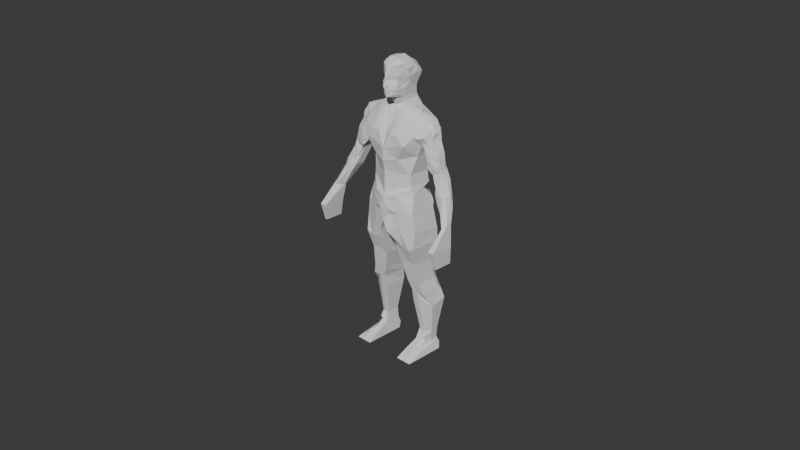 # Source: Fighter.blend  (saved by Blender 4.0.36; exported with 4.5.12 LTS)
import bpy
from mathutils import Matrix  # noqa: F401  (used for matrix-valued properties, if any)

bpy.ops.wm.read_factory_settings(use_empty=True)
scene = bpy.context.scene
scene.name = 'Scene'

# ---- collections
col_collection = bpy.data.collections.new('Collection'); scene.collection.children.link(col_collection)

# ---- world
world_world = bpy.data.worlds.new('World'); scene.world = world_world
world_world.use_nodes = True; world_world.node_tree.nodes.clear()
_N = world_world.node_tree.nodes; _L = world_world.node_tree.links
n0 = _N.new('ShaderNodeOutputWorld'); n0.name = 'World Output'; n0.location = (300, 300)
n1 = _N.new('ShaderNodeBackground'); n1.name = 'Background'; n1.location = (10, 300)
n1.inputs[0].default_value = (0.05088, 0.05088, 0.05088, 1.0)
_L.new(n1.outputs[0], n0.inputs[0])
n0.is_active_output = True
world_world.color = (0.05088, 0.05088, 0.05088)
world_world.use_sun_shadow = False
world_world.sun_shadow_jitter_overblur = 0.0

# ---- cameras
cam_camera = bpy.data.cameras.new('Camera')
cam_camera.clip_end = 100.0
cam_camera.ortho_scale = 7.314

# ---- lights
light_light = bpy.data.lights.new('Light', 'POINT')
light_light.transmission_factor = 0.0
light_light.use_soft_falloff = False
light_light.energy = 1000.0
light_light.shadow_soft_size = 0.1
light_light.shadow_maximum_resolution = 0.006
light_light.use_absolute_resolution = True

# ---- meshes
me_cube_001 = bpy.data.meshes.new('Cube.001')
me_cube_001.from_pydata([(1.392, -0.5058, -0.8624), (1.045, -0.397, 1.2), (1.424, 0.8, -1.0), (1.068, 0.6, 1.2), (0.0, 0.9, -0.5373), (0.0, 0.6, 1.0), (0.0, -1.0, -0.5373), (0.0, -0.9, 0.7), (1.02, -0.4085, 1.64), (1.041, 0.5757, 1.625), (0.0, 0.7, 1.64), (0.0, -0.9, 1.74), (1.279, 0.6768, 0.0), (1.253, -0.5581, 0.0), (0.0, -1.0, 0.0), (0.534, 0.6, 1.0), (0.206, -0.9614, -1.0), (0.5614, -0.6232, 1.0), (0.5204, 0.7, 1.64), (0.5491, -0.629, 1.64), (0.7116, -0.788, -0.1041), (1.376, -0.6, -1.61), (1.444, 0.8, -1.585), (0.3007, -0.6, -1.585), (0.3007, 0.8, -1.585), (1.335, -0.2, -3.414), (1.335, 0.9, -3.414), (0.6708, -0.2, -3.414), (0.6708, 0.9, -3.414), (0.4321, 0.65, -2.5), (0.4321, -0.35, -2.5), (1.26, -0.35, -2.432), (1.313, 0.65, -2.5), (1.632, 0.3527, -4.596), (1.632, 1.1, -4.427), (0.8315, 0.0, -4.427), (0.8315, 1.1, -4.427), (1.482, 0.4911, -5.983), (1.482, 0.8371, -5.897), (0.9818, 0.2629, -5.897), (0.9818, 0.8371, -5.897), (1.433, 0.5159, -6.52), (1.433, 0.8371, -6.403), (0.9301, 0.06288, -6.403), (0.9301, 0.8371, -6.403), (1.606, -1.043, -6.95), (1.606, 0.8433, -6.95), (0.8662, -1.043, -6.95), (0.8662, 0.8433, -6.95), (1.426, 1.0, 2.932), (0.0, 1.0, 2.932), (0.0, -1.0, 2.732), (0.5204, 1.0, 2.932), (0.5204, -0.92, 2.892), (0.0, 1.11, 2.991), (0.0, -0.76, 3.406), (0.5204, 1.09, 3.106), (0.3204, -0.9, 3.406), (1.376, 0.3625, 4.128), (1.426, 0.6777, 3.936), (0.0, 0.7311, 4.543), (0.5204, 0.7818, 4.295), (0.4849, -0.1199, 4.392), (0.0, 0.6694, 4.628), (-2.329e-18, -0.3592, 4.618), (0.3826, 0.6694, 4.628), (0.3826, -0.03299, 4.628), (0.0, 0.5733, 4.824), (-9.703e-18, -0.7816, 4.848), (0.3826, 0.5733, 4.824), (0.3826, -0.1615, 4.824), (0.0, 0.6759, 5.782), (0.0, -0.8379, 5.735), (0.5664, 0.6759, 5.782), (0.4814, -0.2933, 5.884), (0.0, 0.6694, 5.987), (0.0, -0.7674, 5.987), (0.5664, 0.4733, 5.916), (0.4606, -0.3019, 6.084), (0.0, 0.2764, 6.426), (0.0, -0.2929, 6.426), (0.3727, 0.1417, 6.354), (0.3727, -0.1797, 6.354), (1.426, 1.0, 3.106), (1.351, 0.06325, 4.091), (1.821, 0.4678, 3.569), (2.081, 0.2676, 3.254), (2.048, 0.3681, 2.76), (2.495, 0.1037, 2.124), (2.288, -0.137, 2.834), (1.429, -0.2179, 3.002), (1.489, 0.5753, 2.942), (1.974, -0.1516, 3.317), (1.984, 0.3966, 2.94), (2.21, -0.172, 1.441), (2.495, 0.225, 2.101), (2.05, -0.1749, 1.896), (2.495, -0.1223, 2.124), (2.889, -0.2896, 1.211), (1.998, 0.3239, 1.896), (3.35, -0.4516, -0.726), (3.264, -0.3779, 0.1306), (2.974, -0.4561, -0.01106), (2.974, -0.3526, -0.01106), (3.264, -0.6084, 0.2057), (0.0, -0.8092, 5.592), (3.084, -1.513, -0.7333), (0.4659, -0.1884, 5.613), (3.084, -0.4516, -0.7333), (3.35, -1.513, -0.726), (0.5271, 0.6472, 5.592), (0.0, 0.6472, 5.563), (0.0, -0.6475, 6.159), (0.4317, -0.4081, 6.201), (0.4695, 0.2941, 6.182), (0.0, 0.4729, 6.207), (3.338, -0.4631, -1.509), (3.214, -1.301, -1.512), (3.214, -0.4631, -1.512), (3.338, -1.301, -1.509), (0.4765, 0.5363, 5.346), (0.0, -0.9464, 5.346), (0.4, -0.2133, 5.352), (0.0, 0.5363, 5.346), (0.44, 0.4961, 5.169), (0.0, -0.851, 5.169), (0.3919, -0.5757, 5.169), (0.0, 0.4961, 5.169), (0.4112, 0.5348, 4.996), (0.0, -0.788, 4.996), (0.35, -0.4756, 4.981), (0.0, 0.5348, 4.996), (2.329e-18, -0.3822, 4.783), (0.0, 0.5987, 4.772), (0.09714, 0.6472, 5.563), (2.013, 0.3043, 3.619), (2.004, -0.0106, 3.633), (2.921, 0.04755, 1.169), (2.32, -0.3176, 1.112), (2.341, 0.1113, 1.037), (1.074, 0.648, 1.1), (1.061, -0.3904, 1.1), (0.0, -1.0, 0.5), (0.0, 0.6829, 0.7487), (0.56, -0.825, 0.7), (0.4722, 0.6829, 0.7517), (0.0, 1.1, 0.0), (0.6395, 1.1, 0.0), (0.1574, 0.8, -1.0), (0.8982, 0.9402, -6.676), (0.8982, -0.5402, -6.676), (1.52, -0.178, -6.706), (1.52, 0.9402, -6.676), (1.23, -0.2157, 2.486), (0.6397, -0.7866, 2.336), (0.0, -1.0, 2.186), (1.05, -0.8896, 3.022), (1.234, 0.85, 2.412), (0.6734, -0.9, 3.396), (0.0, 0.65, 1.32), (1.033, -0.4027, 1.42), (0.267, 0.6, 1.0), (1.083, 0.3146, 0.8895), (0.2602, 0.7, 1.64), (1.157, -0.3534, 0.75), (0.5553, -0.6261, 1.32), (0.5272, 0.65, 1.32), (0.0, -0.9, 1.37), (0.2197, -1.0, 0.1), (0.7946, -0.7346, 0.45), (0.2197, 1.1, 0.1), (0.9734, 0.209, 4.356), (1.496, -0.5111, 3.387), (0.3204, -0.3665, 4.174), (1.35, -0.6, 3.481), (0.6234, -0.4455, 4.106), (1.225, -0.4283, 3.821), (1.15, 0.1434, 4.213), (1.426, -0.3166, 3.803), (0.0, -0.291, 4.209), (0.2602, -0.281, 4.291), (1.212, -0.1359, 4.042), (0.0, -0.3947, 4.074), (0.8984, -0.06828, 4.331), (0.9484, 0.399, 4.24), (0.0, -0.2738, 4.436), (0.1018, -0.1538, 4.44), (0.1472, -0.3014, 4.605), (1.338, -0.55, 3.293), (1.232, 0.3172, 2.465), (1.686, -0.3561, 3.427), (2.342, 0.2863, 2.252), (1.665, -0.1164, 3.901), (1.855, 0.3265, 3.939), (1.837, 0.02633, 3.946), (1.72, 0.5119, 3.805), (1.401, 0.498, 3.982), (1.891, -0.1532, 3.693), (1.581, -0.2002, 2.587), (2.425, -0.1296, 2.32), (1.755, -0.2266, 3.153), (2.055, -0.2923, 2.456), (1.885, -0.2906, 2.126), (2.02, -0.2713, 2.175), (2.155, -0.252, 2.223), (1.71, -0.2183, 2.331), (1.929, -0.286, 2.736), (1.745, -0.2887, 2.696), (1.878, -0.3009, 2.398), (1.518, -0.1934, 2.851), (1.592, -0.2641, 3.078), (1.902, 0.4496, 2.351), (1.826, -0.2325, 2.989), (1.699, -0.2764, 2.882), (1.778, 0.5124, 2.623), (1.871, 0.3867, 2.157), (1.701, 0.5439, 2.848), (0.1111, 0.6759, 5.782), (0.5204, 0.4354, 4.351), (0.5204, 0.2529, 4.382), (0.4515, 0.4808, 4.531), (1.426, 0.8388, 3.452), (0.751, 1.025, 0.3375), (1.698, 0.6754, 3.602), (0.9734, 1.09, 3.106), (0.9734, 0.7297, 4.115), (1.2, 0.7037, 4.026), (0.4334, 1.196, 3.535), (1.036, 1.13, 3.421), (1.426, 0.7583, 3.694), (1.231, 0.8768, 3.436), (1.15, 0.9832, 3.731), (0.2602, 1.11, 2.991), (0.0, 1.259, 3.707), (1.004, 1.002, 3.263), (0.0, 0.7984, 4.184), (0.423, 1.052, 4.097), (0.2167, 1.216, 3.568), (0.2602, 0.7564, 4.419), (0.1846, 0.8173, 4.174), (1.2, 1.045, 3.106), (1.426, 0.9194, 3.279), (1.215, 0.9609, 3.271), (0.2636, 0.65, 1.32), (1.181, 0.7073, 0.4448), (1.205, -0.4558, 0.375), (1.266, 0.2671, -0.003875), (1.12, -0.01939, 0.8198), (1.193, 0.2459, 0.3983), (0.9592, 0.9419, 0.0), (0.3826, 0.5263, 4.628), (0.9357, 0.6573, 0.6698), (1.132, 0.511, 0.6671), (1.23, 0.7556, 0.2148), (0.9846, 0.8537, 0.4474), (0.9719, 0.8219, 0.1838), (0.7994, 1.021, 0.0), (1.119, 0.8093, 0.0), (0.7908, 0.8, -1.0), (0.7138, 1.05, 0.225), (1.352, 0.7384, -0.5), (0.7881, 1.0, 0.45), (0.3984, 0.95, -0.5), (0.9734, 1.0, 2.932), (1.33, 0.925, 2.609), (0.5204, 0.85, 2.286), (1.137, 0.7128, 1.955), (0.0, 0.85, 2.412), (0.5204, 0.775, 1.963), (1.021, 0.85, 2.412), (1.031, 0.08359, 1.632), (0.7806, 0.6378, 1.632), (0.8009, 0.7439, 1.75), (1.125, -0.3121, 2.063), (1.185, 0.7814, 2.183), (1.233, 0.5836, 2.438), (1.231, 0.05074, 2.476), (1.089, 0.6443, 1.79), (1.557, -0.287, 3.215), (3.031, -0.6048, 0.01317), (1.951, -0.1955, 3.026), (1.971, -0.1524, 3.499), (2.17, -0.1443, 3.021), (2.356, -0.1333, 2.577), (2.199, -0.1895, 2.528), (1.917, 0.4078, 3.127), (2.29, -0.1908, 2.272), (2.184, 0.252, 3.044), (2.288, 0.2328, 2.817), (1.565, 0.6118, 3.182), (2.601, -0.135, 1.821), (2.273, -0.1486, 2.01), (2.727, -0.4094, 1.179), (2.459, -0.2487, 1.589), (2.209, -0.2677, 1.652), (2.495, -0.009293, 2.124), (2.651, 0.1954, 1.826), (2.495, 0.1643, 2.113), (2.946, -0.09438, 1.295), (2.413, -0.2473, 1.748), (2.543, -0.128, 1.988), (2.391, 0.1789, 2.299), (2.265, -0.2751, 1.277), (2.523, -0.3792, 1.169), (2.552, -0.3145, 1.379), (2.335, -0.3113, 1.515), (2.409, -0.327, 1.328), (3.149, -0.8139, 0.07068), (2.521, -0.02052, 0.7392), (2.535, -0.4037, 0.7439), (2.682, -0.4488, 0.7938), (2.996, -0.3126, 0.9077), (2.853, -0.4478, 0.8662), (2.657, 0.03258, 1.827), (2.037, -0.0475, 1.896), (2.155, -0.1322, 1.587), (0.5664, -0.07121, 5.862), (0.44, -0.1474, 5.169), (0.4765, 0.04604, 5.346), (0.3727, -0.09889, 6.354), (0.4695, -0.1404, 6.201), (0.3565, -0.4819, 5.582), (0.5271, 0.119, 5.502), (0.5664, -0.1139, 5.987), (0.0, -0.09594, 6.426), (0.5664, -0.006938, 5.674), (0.1933, -0.3898, 6.389), (0.1396, -0.6898, 4.85), (0.213, -0.6046, 6.145), (0.1854, -0.6538, 5.945), (0.1527, -0.6718, 5.701), (0.1385, -0.7335, 5.305), (0.204, -0.6963, 4.95), (0.1986, -0.7046, 5.138), (0.127, -0.6466, 5.538), (0.3883, -0.5138, 5.728), (0.3677, -0.5323, 6.045), (0.3501, -0.5477, 6.151), (0.3981, -0.5612, 5.37), (0.1634, -0.3822, 4.783), (0.5179, 0.3837, 6.049), (0.1702, 0.2525, 6.386), (0.1466, 0.4977, 6.158), (0.1309, 0.6694, 5.987), (0.1751, 0.6472, 5.568), (0.2736, 0.6759, 5.782), (0.1758, 0.5363, 5.346), (0.1758, 0.4961, 5.169), (0.3635, 0.5329, 6.166), (0.3681, 0.6694, 5.987), (0.1758, 0.5348, 4.996), (1.099, -0.6, -1.734), (1.001, -0.6549, 0.0), (1.041, -0.35, -2.413), (1.178, -0.5769, -0.8401), (0.2692, -0.8747, -0.2026), (0.8188, -0.35, -2.401), (0.7699, -0.6, -1.674), (0.6434, -0.7928, -0.6946), (0.2324, -0.9252, -0.667), (0.9084, -0.2, -3.414), (0.8186, -0.3011, -2.785), (0.7783, -0.2423, -3.156), (1.026, -0.2953, -2.778), (1.175, -0.2, -3.414), (1.2, -0.2428, -3.129), (0.6028, -0.2427, -3.154), (1.312, -0.2471, -3.106), (1.286, -0.2993, -2.764), (0.516, -0.2973, -2.821), (1.165, -3.5e-09, -4.501), (1.086, 1.094e-08, -4.508), (1.207, 0.2629, -5.945), (1.095, 0.2629, -6.005), (1.484, 1.0, -3.92), (0.7512, 1.0, -3.92), (1.484, -0.1, -3.92), (0.8376, -0.1, -3.875), (1.157, -0.1, -3.906), (0.9534, -0.1, -3.944), (1.448, 0.8371, -6.251), (0.9456, 0.8371, -6.251), (1.448, 0.5136, -6.241), (0.9456, 0.1229, -6.251), (0.9141, -0.2387, -6.54), (1.476, 0.446, -6.605), (0.9141, 0.8887, -6.54), (1.476, 0.8887, -6.54), (1.2, 0.1229, -6.244), (1.197, -0.2387, -6.513), (1.196, -1.043, -6.947), (1.193, -0.5402, -6.638), (1.198, 0.06288, -6.367), (1.079, -0.2387, -6.54), (1.088, 0.06288, -6.403), (1.063, 0.1229, -6.289), (1.071, -0.5402, -6.676), (1.054, -1.043, -6.95), (1.338, 0.1229, -6.248), (1.332, 0.2905, -5.95), (1.352, 0.8433, -6.95), (1.344, -0.1384, -6.6), (1.352, -1.043, -6.948), (1.346, -0.5402, -6.656), (1.341, 0.2047, -6.392), (1.511, 0.1487, -4.453), (1.606, -0.6258, -6.95), (1.563, -0.6141, -6.829), (3.047, -0.05714, 0.7593), (3.264, -0.4707, 0.1607), (3.033, -0.1559, 0.8173), (2.278, 0.15, 1.193), (2.209, 0.1929, 1.367), (2.142, 0.2343, 1.534), (2.345, 0.2062, 2.542), (2.119, 0.3178, 2.443), (1.874, 0.4345, 3.324), (1.642, 0.531, 3.126)], [], [(145, 15, 3, 140), (140, 3, 1, 141), (2, 0, 21, 22), (141, 1, 17, 144), (144, 17, 7, 142), (156, 90, 188), (13, 245, 164, 169, 20, 352), (1, 3, 9, 270, 8, 160), (173, 182, 55, 57), (16, 359, 355, 20, 168, 14, 6), (2, 260, 12, 246, 13, 0), (148, 262, 147, 256, 249, 257, 12, 260, 2, 258), (4, 146, 170, 147, 262, 148), (0, 13, 352, 354), (7, 17, 165, 19, 11, 167), (179, 180, 186, 185), (160, 165, 17, 1), (3, 15, 166, 18, 271, 9), (4, 148, 16, 6), (143, 5, 161, 15, 145), (30, 29, 28, 27, 366, 369), (148, 258, 2, 22, 24), (0, 354, 351, 21), (16, 148, 24, 23), (375, 374, 34, 36), (31, 353, 363, 368), (29, 32, 26, 28), (32, 31, 368, 367, 25, 26), (22, 21, 31, 32), (24, 22, 32, 29), (21, 351, 353, 31), (23, 24, 29, 30), (35, 36, 40, 39), (374, 376, 33, 34), (377, 375, 36, 35), (376, 378, 370, 405, 33), (381, 380, 42, 44), (33, 405, 399, 37), (36, 34, 38, 40), (34, 33, 37, 38), (150, 149, 48, 47), (380, 382, 41, 42), (383, 381, 44, 43), (382, 398, 404, 41), (48, 400, 402, 390, 397, 47), (151, 403, 402, 45, 407), (149, 152, 46, 400, 48), (152, 151, 407, 406, 46), (51, 53, 57, 55), (52, 50, 54, 232, 56), (268, 272, 271, 18), (51, 155, 154, 53), (156, 53, 154, 153), (49, 263, 52, 56, 224, 83), (187, 64, 185, 186), (172, 174, 188), (180, 62, 173), (239, 237, 233, 235), (171, 62, 183), (231, 229, 221, 230), (53, 156, 158, 57), (187, 186, 66), (61, 238, 60, 63, 65), (110, 344, 345, 73), (69, 133, 67), (132, 339, 327, 68), (74, 325, 316, 323, 78), (105, 334, 330, 72), (74, 107, 325), (114, 348, 342, 341, 81), (73, 345, 349, 77), (72, 330, 329, 76), (81, 341, 79, 324, 319), (112, 328, 326, 80), (113, 320, 319, 82), (301, 88, 295, 97, 199), (99, 95, 191, 215), (99, 314, 96, 202, 215), (194, 84, 58, 193), (103, 102, 309, 308), (139, 411, 412, 413, 99, 95, 296, 137), (294, 299, 291, 96), (87, 288, 287, 93), (92, 86, 287, 282), (93, 285, 417, 216), (102, 279, 307, 104, 109, 106), (139, 137, 408, 308), (98, 298, 410, 311), (76, 329, 328, 112), (78, 323, 320, 113), (103, 101, 100, 108), (104, 409, 101, 100, 109), (103, 102, 106, 108), (106, 109, 119, 117), (108, 100, 116, 118), (106, 108, 118, 117), (100, 109, 119, 116), (119, 116, 118, 117), (77, 349, 348, 114, 340), (122, 318, 322, 107), (121, 331, 334, 105), (120, 346, 344, 110), (124, 347, 346, 120), (125, 333, 331, 121), (126, 317, 318, 122), (89, 282, 287, 288), (130, 317, 126), (129, 332, 333, 125), (128, 350, 347, 124), (69, 67, 131, 350, 128), (68, 327, 332, 129), (70, 317, 130), (93, 287, 86, 285), (217, 134, 111, 71), (64, 187, 339, 132), (65, 63, 133, 69), (86, 135, 85, 416, 285), (58, 193, 195, 196), (90, 172, 188), (184, 171, 177), (138, 302, 411, 139), (164, 141, 144, 169), (162, 140, 141, 164, 247), (261, 145, 140, 162, 251), (387, 385, 151, 152), (386, 387, 152, 149), (385, 401, 151), (384, 386, 149, 150), (153, 154, 19, 8, 273), (19, 154, 155, 11), (153, 90, 156), (174, 158, 156, 188), (248, 247, 164, 245), (147, 249, 255, 259), (165, 19, 11, 167), (165, 160, 8, 19), (142, 14, 168), (142, 168, 169, 144), (57, 158, 175, 173), (9, 277, 266, 274, 157, 275, 189, 276, 153, 273, 8, 270), (178, 84, 177, 181, 176), (174, 176, 178, 172), (182, 173, 180, 179), (62, 183, 175, 173), (176, 175, 183, 181), (158, 174, 176, 175), (183, 181, 177, 171), (20, 169, 168), (49, 91, 83), (91, 189, 276, 153, 90), (157, 264, 49, 91, 189, 275), (218, 184, 58, 196, 59, 226, 225, 61), (66, 186, 62), (92, 136, 135, 86), (180, 186, 62), (172, 90, 278, 190), (135, 85, 195, 193), (194, 192, 84), (194, 193, 135, 136), (136, 197, 192, 194), (197, 190, 192), (84, 178, 192), (178, 192, 190, 172), (177, 84, 58, 184), (301, 191, 95, 297, 88), (206, 89, 283, 284), (201, 206, 284), (205, 208, 203, 202), (198, 207, 208, 205), (286, 204, 201, 284), (206, 212, 281, 92, 280), (209, 90, 210, 213), (198, 209, 213, 207), (205, 202, 215, 211), (198, 205, 211, 214), (209, 198, 214, 216), (83, 289, 417, 216, 209, 90, 91), (65, 250, 220, 61), (62, 219, 66), (62, 171, 219), (218, 61, 220), (66, 219, 220, 250), (220, 219, 218), (171, 184, 218, 219), (66, 250, 65, 69, 70), (195, 59, 196), (59, 195, 223, 221, 229), (195, 85, 223), (231, 230, 228), (225, 226, 231), (226, 59, 229, 231), (238, 239, 235, 60), (61, 236, 239, 238), (236, 227, 237, 239), (231, 236, 61, 225), (227, 236, 231, 228), (232, 237, 227, 56), (233, 237, 232, 54), (224, 56, 227, 228, 234), (242, 234, 228, 230), (223, 289, 83, 241, 221), (241, 242, 230, 221), (83, 240, 242, 241), (240, 224, 234, 242), (163, 18, 166, 243), (161, 243, 166, 15), (159, 243, 161, 5), (10, 163, 243, 159), (246, 248, 245, 13), (12, 253, 244, 248, 246), (244, 252, 162, 247, 248), (254, 255, 259, 222, 261), (254, 244, 253, 255), (12, 257, 249, 255, 253), (272, 9, 271), (18, 10, 267, 265, 268), (265, 269, 272, 268), (269, 157, 9, 272), (52, 265, 267, 50), (263, 269, 265, 52), (49, 157, 269, 263), (146, 143, 170), (145, 170, 143), (145, 259, 222, 261), (145, 259, 170), (147, 170, 259), (254, 251, 261), (162, 252, 251), (252, 244, 254, 251), (306, 304, 293, 305), (102, 309, 310, 279), (299, 300, 97, 291), (197, 136, 92, 281), (197, 200, 190), (190, 278, 200), (210, 90, 278), (200, 210, 278), (200, 212, 213, 210), (213, 212, 206, 207), (199, 286, 284, 283), (208, 201, 204, 203), (207, 206, 201, 208), (197, 281, 212, 200), (280, 282, 89, 206), (282, 280, 92), (199, 97, 291, 204), (202, 96, 291, 204), (293, 290, 300, 299), (293, 299, 294, 305), (89, 288, 414, 283), (302, 306, 305, 94), (138, 303, 306, 302), (303, 292, 304, 306), (292, 312, 310, 303), (137, 296, 313, 298), (292, 98, 290, 293, 304), (307, 312, 311, 104), (94, 305, 294, 315), (310, 312, 307, 279), (310, 309, 138, 303), (308, 309, 138, 139), (311, 312, 292, 98), (295, 88, 313, 290, 300, 97), (313, 296, 95, 297, 88), (298, 98, 290, 313), (317, 128, 124), (314, 315, 294, 96), (107, 322, 325), (341, 342, 115, 79), (325, 322, 110, 73), (322, 318, 120, 110), (319, 324, 80, 326, 82), (319, 320, 81), (323, 316, 340, 114), (318, 317, 124, 120), (317, 70, 69, 128), (329, 330, 335, 336), (328, 329, 336, 337), (331, 333, 126, 338), (332, 327, 130), (334, 331, 338, 321), (326, 328, 337), (333, 332, 130, 126), (336, 335, 74, 78), (337, 336, 78, 113), (76, 105, 72), (335, 107, 74), (321, 122, 107), (337, 113, 82, 326), (77, 325, 73), (321, 338, 122), (338, 126, 122), (321, 107, 335), (330, 334, 321, 335), (320, 323, 114, 81), (70, 130, 327, 339), (340, 316, 325, 77), (187, 66, 70, 339), (343, 217, 71, 75), (342, 343, 75, 115), (345, 344, 134, 217), (349, 345, 217, 343), (344, 346, 123, 111, 134), (347, 350, 131, 127), (348, 349, 343, 342), (346, 347, 127, 123), (360, 362, 366, 27), (354, 352, 20, 358), (353, 351, 357, 356), (351, 354, 358, 357), (356, 357, 23, 30), (359, 16, 23, 357, 358), (358, 20, 355, 359), (371, 379, 377, 35), (361, 363, 353, 356), (364, 365, 362, 360), (362, 365, 363, 361), (366, 362, 361, 369), (367, 365, 364, 25), (368, 363, 365, 367), (369, 361, 356, 30), (378, 364, 360, 379), (379, 360, 27, 377), (372, 370, 371, 373), (373, 371, 35, 39), (370, 378, 379, 371), (25, 364, 378, 376), (27, 28, 375, 377), (26, 25, 376, 374), (28, 26, 374, 375), (37, 399, 398, 382), (39, 40, 381, 383), (38, 37, 382, 380), (40, 38, 380, 381), (43, 44, 386, 384), (41, 404, 401, 385), (44, 42, 387, 386), (42, 41, 385, 387), (214, 87, 93, 216), (392, 388, 395, 394), (389, 392, 394, 393), (391, 389, 393, 396), (390, 391, 396, 397), (388, 372, 373, 395), (397, 396, 150, 47), (394, 395, 383, 43), (395, 373, 39, 383), (393, 394, 43, 384), (396, 393, 384, 150), (404, 398, 388, 392), (401, 404, 392, 389), (402, 400, 46, 406, 45), (403, 401, 389, 391), (402, 403, 391, 390), (398, 399, 372, 388), (399, 405, 370, 372), (151, 401, 403), (406, 407, 45), (308, 408, 101, 103), (311, 410, 409, 104), (409, 410, 408, 101), (410, 298, 137, 408), (411, 302, 94, 412), (412, 94, 315, 413), (413, 315, 314, 99), (215, 191, 415, 211), (414, 415, 191, 301), (211, 415, 87, 214), (283, 414, 301, 199), (414, 288, 87, 415), (289, 416, 85, 223), (417, 285, 416, 289)])
_uv = me_cube_001.uv_layers.new(name='UVMap')
_uv.uv.foreach_set('vector', [0.5625, 0.4375, 0.625, 0.4375, 0.625, 0.5, 0.5625, 0.5, 0.5625, 0.5, 0.625, 0.5, 0.625, 0.75, 0.5625, 0.75, 0.375, 0.5, 0.375, 0.75, 0.375, 0.75, 0.375, 0.5, 0.5625, 0.75, 0.625, 0.75, 0.625, 0.8125, 0.5625, 0.8125, 0.5625, 0.8125, 0.625, 0.8125, 0.625, 0.875, 0.5625, 0.875, 0.625, 0.7812, 0.0, 0.0, 0.0, 0.0, 0.5, 0.75, 0.5156, 0.75, 0.5312, 0.75, 0.5312, 0.8125, 0.5, 0.8125, 0.5, 0.7763, 0.625, 0.75, 0.625, 0.5, 0.625, 0.5, 0.625, 0.625, 0.625, 0.75, 0.625, 0.75, 0.0, 0.0, 0.0, 0.0, 0.625, 0.875, 0.625, 0.8125, 0.375, 0.8125, 0.4011, 0.8125, 0.4375, 0.8125, 0.5, 0.8125, 0.5, 0.8438, 0.5, 0.875, 0.375, 0.875, 0.375, 0.5, 0.4375, 0.5, 0.5, 0.5, 0.5, 0.625, 0.5, 0.75, 0.375, 0.75, 0.375, 0.4375, 0.4375, 0.4375, 0.5, 0.4375, 0.5, 0.4531, 0.5, 0.4688, 0.5, 0.4844, 0.5, 0.5, 0.4375, 0.5, 0.375, 0.5, 0.375, 0.4688, 0.375, 0.375, 0.5, 0.375, 0.5, 0.4062, 0.5, 0.4375, 0.4375, 0.4375, 0.375, 0.4375, 0.375, 0.75, 0.5, 0.75, 0.5, 0.7763, 0.375, 0.7597, 0.625, 0.875, 0.625, 0.8125, 0.625, 0.8125, 0.625, 0.8125, 0.625, 0.875, 0.625, 0.875, 0.0, 0.0, 0.0, 0.0, 0.0, 0.0, 0.0, 0.0, 0.625, 0.75, 0.625, 0.8125, 0.625, 0.8125, 0.625, 0.75, 0.625, 0.5, 0.625, 0.4375, 0.625, 0.4375, 0.625, 0.4375, 0.625, 0.4688, 0.625, 0.5, 0.25, 0.5, 0.3125, 0.5, 0.3125, 0.75, 0.25, 0.75, 0.5625, 0.375, 0.625, 0.375, 0.625, 0.4062, 0.625, 0.4375, 0.5625, 0.4375, 0.3125, 0.75, 0.3125, 0.5, 0.3125, 0.5, 0.3125, 0.75, 0.3125, 0.75, 0.3125, 0.75, 0.375, 0.4375, 0.375, 0.4688, 0.375, 0.5, 0.375, 0.5, 0.375, 0.4375, 0.375, 0.75, 0.375, 0.7597, 0.375, 0.7677, 0.375, 0.75, 0.3125, 0.75, 0.3125, 0.5, 0.3125, 0.5, 0.3125, 0.75, 0.375, 0.4375, 0.375, 0.5, 0.375, 0.5, 0.375, 0.4375, 0.375, 0.75, 0.375, 0.7698, 0.375, 0.7719, 0.375, 0.75, 0.375, 0.4375, 0.375, 0.5, 0.375, 0.5, 0.375, 0.4375, 0.375, 0.5, 0.375, 0.75, 0.375, 0.75, 0.375, 0.75, 0.375, 0.75, 0.375, 0.5, 0.375, 0.5, 0.375, 0.75, 0.375, 0.75, 0.375, 0.5, 0.375, 0.4375, 0.375, 0.5, 0.375, 0.5, 0.375, 0.4375, 0.375, 0.75, 0.375, 0.7677, 0.375, 0.7698, 0.375, 0.75, 0.3125, 0.75, 0.3125, 0.5, 0.3125, 0.5, 0.3125, 0.75, 0.3125, 0.75, 0.3125, 0.5, 0.3125, 0.5, 0.3125, 0.75, 0.375, 0.5, 0.375, 0.75, 0.375, 0.75, 0.375, 0.5, 0.3125, 0.75, 0.3125, 0.5, 0.3125, 0.5, 0.3125, 0.75, 0.375, 0.75, 0.375, 0.7754, 0.375, 0.7857, 0.375, 0.7593, 0.375, 0.75, 0.375, 0.4375, 0.375, 0.5, 0.375, 0.5, 0.375, 0.4375, 0.375, 0.75, 0.375, 0.7593, 0.375, 0.7664, 0.375, 0.75, 0.375, 0.4375, 0.375, 0.5, 0.375, 0.5, 0.375, 0.4375, 0.375, 0.5, 0.375, 0.75, 0.375, 0.75, 0.375, 0.5, 0.3125, 0.75, 0.3125, 0.5, 0.3125, 0.5, 0.3125, 0.75, 0.375, 0.5, 0.375, 0.75, 0.375, 0.75, 0.375, 0.5, 0.3125, 0.75, 0.3125, 0.5, 0.3125, 0.5, 0.3125, 0.75, 0.375, 0.75, 0.375, 0.7619, 0.375, 0.7601, 0.375, 0.75, 0.3125, 0.5, 0.3535, 0.5, 0.3544, 0.75, 0.3417, 0.75, 0.3284, 0.75, 0.3125, 0.75, 0.375, 0.75, 0.375, 0.766, 0.375, 0.7706, 0.375, 0.75, 0.375, 0.75, 0.375, 0.4375, 0.375, 0.5, 0.375, 0.5, 0.375, 0.4785, 0.375, 0.4375, 0.375, 0.5, 0.375, 0.75, 0.375, 0.75, 0.375, 0.6947, 0.375, 0.5, 0.625, 0.875, 0.625, 0.8125, 0.625, 0.8125, 0.625, 0.875, 0.625, 0.4375, 0.625, 0.375, 0.625, 0.375, 0.625, 0.4062, 0.625, 0.4375, 0.625, 0.4375, 0.3125, 0.2188, 0.3125, 0.2188, 0.625, 0.4375, 0.625, 0.875, 0.0, 0.0, 0.625, 0.8125, 0.625, 0.8125, 0.625, 0.7812, 0.625, 0.8125, 0.625, 0.8125, 0.625, 0.75, 0.625, 0.5, 0.625, 0.4688, 0.625, 0.4375, 0.625, 0.4375, 0.625, 0.4688, 0.625, 0.5, 0.625, 0.8438, 0.625, 0.875, 0.0, 0.0, 0.0, 0.0, 0.0, 0.0, 0.0, 0.0, 0.0, 0.0, 0.0, 0.0, 0.0, 0.0, 0.0, 0.0, 0.0, 0.0, 0.0, 0.0, 0.0, 0.0, 0.0, 0.0, 0.0, 0.0, 0.0, 0.0, 0.3281, 0.375, 0.08594, 0.0625, 0.0, 0.0, 0.0, 0.0, 0.0, 0.0, 0.625, 0.8125, 0.625, 0.7812, 0.0, 0.0, 0.625, 0.8125, 0.625, 0.8438, 0.0, 0.0, 0.625, 0.8125, 0.625, 0.4375, 0.625, 0.4062, 0.625, 0.375, 0.625, 0.375, 0.625, 0.4375, 0.625, 0.4375, 0.625, 0.3953, 0.625, 0.4052, 0.625, 0.4375, 0.625, 0.4375, 0.625, 0.375, 0.625, 0.375, 0.625, 0.875, 0.625, 0.8483, 0.625, 0.8451, 0.625, 0.875, 0.6875, 0.75, 0.6875, 0.6318, 0.6875, 0.6345, 0.6875, 0.6363, 0.6875, 0.75, 0.625, 0.875, 0.625, 0.8527, 0.625, 0.8541, 0.625, 0.875, 0.625, 0.8125, 0.625, 0.8125, 0.6875, 0.6318, 0.625, 0.4375, 0.625, 0.4236, 0.625, 0.3951, 0.625, 0.4035, 0.625, 0.4375, 0.625, 0.4375, 0.625, 0.4052, 0.625, 0.4156, 0.625, 0.4375, 0.625, 0.875, 0.625, 0.8541, 0.625, 0.854, 0.625, 0.875, 0.6875, 0.5, 0.7215, 0.5, 0.75, 0.5, 0.75, 0.6635, 0.6875, 0.6454, 0.625, 0.875, 0.625, 0.8494, 0.625, 0.8426, 0.625, 0.875, 0.6875, 0.75, 0.6875, 0.63, 0.6875, 0.6454, 0.6875, 0.75, 0.0, 0.0, 0.0, 0.0, 0.0, 0.0, 0.0, 0.0, 0.0, 0.0, 0.0, 0.0, 0.0, 0.0, 0.0, 0.0, 0.0, 0.0, 0.0, 0.0, 0.0, 0.0, 0.0, 0.0, 0.0, 0.0, 0.0, 0.0, 0.0, 0.0, 0.0, 0.0, 0.0, 0.0, 0.0, 0.0, 0.0, 0.0, 0.0, 0.0, 0.0, 0.0, 0.0, 0.0, 0.0, 0.0, 0.0, 0.0, 0.0, 0.0, 0.0, 0.0, 0.0, 0.0, 0.0, 0.0, 0.0, 0.0, 0.0, 0.0, 0.1406, 0.1688, 0.1406, 0.1688, 0.0, 0.0, 0.0, 0.0, 0.0, 0.0, 0.0, 0.0, 0.0, 0.0, 0.0, 0.0, 0.0, 0.0, 0.3125, 0.375, 0.0, 0.0, 0.0, 0.0, 0.0, 0.0, 0.0, 0.0, 0.0, 0.0, 0.0, 0.0, 0.625, 0.75, 0.625, 0.75, 0.625, 0.75, 0.625, 0.75, 0.625, 0.75, 0.625, 0.75, 0.0, 0.0, 0.0, 0.0, 0.0, 0.0, 0.0, 0.0, 0.0, 0.0, 0.0, 0.0, 0.0, 0.0, 0.0, 0.0, 0.625, 0.875, 0.625, 0.854, 0.625, 0.8494, 0.625, 0.875, 0.6875, 0.75, 0.6875, 0.6363, 0.6875, 0.63, 0.6875, 0.75, 0.625, 0.5, 0.625, 0.5, 0.625, 0.5, 0.625, 0.5, 0.0, 0.0, 0.0, 0.0, 0.0, 0.0, 0.0, 0.0, 0.0, 0.0, 0.0, 0.0, 0.0, 0.0, 0.0, 0.0, 0.0, 0.0, 0.625, 0.75, 0.625, 0.75, 0.625, 0.75, 0.3125, 0.375, 0.625, 0.5, 0.625, 0.5, 0.3125, 0.25, 0.625, 0.5, 0.0, 0.0, 0.0, 0.0, 0.0, 0.0, 0.3125, 0.375, 0.0, 0.0, 0.0, 0.0, 0.3125, 0.375, 0.3125, 0.25, 0.3125, 0.375, 0.3125, 0.25, 0.0, 0.0, 0.3125, 0.375, 0.625, 0.4375, 0.625, 0.4156, 0.625, 0.4236, 0.625, 0.4375, 0.625, 0.4375, 0.6875, 0.75, 0.6875, 0.614, 0.6875, 0.6334, 0.6875, 0.75, 0.625, 0.875, 0.625, 0.8505, 0.625, 0.8527, 0.625, 0.875, 0.625, 0.4375, 0.625, 0.3981, 0.625, 0.3953, 0.625, 0.4375, 0.625, 0.4375, 0.625, 0.4, 0.625, 0.3981, 0.625, 0.4375, 0.625, 0.875, 0.625, 0.8487, 0.625, 0.8505, 0.625, 0.875, 0.6875, 0.75, 0.6875, 0.6194, 0.6875, 0.614, 0.6875, 0.75, 0.0, 0.0, 0.0, 0.0, 0.0, 0.0, 0.0, 0.0, 0.6875, 0.75, 0.6875, 0.6194, 0.6875, 0.75, 0.625, 0.875, 0.625, 0.847, 0.625, 0.8487, 0.625, 0.875, 0.625, 0.4375, 0.625, 0.4017, 0.625, 0.4, 0.625, 0.4375, 0.625, 0.4375, 0.625, 0.375, 0.625, 0.375, 0.625, 0.4017, 0.625, 0.4375, 0.625, 0.875, 0.625, 0.8451, 0.625, 0.847, 0.625, 0.875, 0.6875, 0.6356, 0.6875, 0.6303, 0.6875, 0.75, 0.0, 0.0, 0.0, 0.0, 0.0, 0.0, 0.0, 0.0, 0.625, 0.3873, 0.625, 0.386, 0.625, 0.375, 0.625, 0.375, 0.0, 0.0, 0.625, 0.8438, 0.2669, 0.347, 0.0, 0.0, 0.625, 0.4375, 0.625, 0.375, 0.625, 0.375, 0.625, 0.4375, 0.0, 0.0, 0.0, 0.0, 0.0, 0.0, 0.0, 0.0, 0.0, 0.0, 0.0, 0.0, 0.0, 0.0, 0.0, 0.0, 0.0, 0.0, 0.0, 0.0, 0.0, 0.0, 0.0, 0.0, 0.3438, 0.3125, 0.0, 0.0, 0.0, 0.0, 0.0, 0.0, 0.0, 0.0, 0.0, 0.0, 0.0, 0.0, 0.5312, 0.75, 0.5625, 0.75, 0.5625, 0.8125, 0.5312, 0.8125, 0.5312, 0.5, 0.5625, 0.5, 0.5625, 0.75, 0.5312, 0.75, 0.5312, 0.625, 0.5312, 0.4375, 0.5625, 0.4375, 0.5625, 0.5, 0.5312, 0.5, 0.5312, 0.4688, 0.375, 0.5, 0.375, 0.75, 0.375, 0.75, 0.375, 0.5, 0.375, 0.4375, 0.375, 0.5, 0.375, 0.5, 0.375, 0.4375, 0.375, 0.75, 0.375, 0.7634, 0.375, 0.75, 0.3125, 0.75, 0.3125, 0.5, 0.3125, 0.5, 0.3125, 0.75, 0.625, 0.75, 0.625, 0.8125, 0.625, 0.8125, 0.625, 0.75, 0.625, 0.75, 0.625, 0.8125, 0.625, 0.8125, 0.0, 0.0, 0.0, 0.0, 0.625, 0.75, 0.0, 0.0, 0.625, 0.7812, 0.0, 0.0, 0.0, 0.0, 0.625, 0.7812, 0.0, 0.0, 0.5156, 0.625, 0.5312, 0.625, 0.5312, 0.75, 0.5156, 0.75, 0.0, 0.0, 0.0, 0.0, 0.0, 0.0, 0.0, 0.0, 0.0, 0.0, 0.0, 0.0, 0.0, 0.0, 0.0, 0.0, 0.625, 0.8125, 0.625, 0.75, 0.625, 0.75, 0.625, 0.8125, 0.0, 0.0, 0.5, 0.875, 0.5, 0.8438, 0.0, 0.0, 0.5, 0.8438, 0.5312, 0.8125, 0.5625, 0.8125, 0.625, 0.8125, 0.0, 0.0, 0.0, 0.0, 0.625, 0.8125, 0.625, 0.5, 0.625, 0.5, 0.625, 0.5, 0.625, 0.5, 0.625, 0.5, 0.625, 0.5625, 0.625, 0.625, 0.625, 0.6875, 0.625, 0.75, 0.625, 0.75, 0.625, 0.75, 0.625, 0.625, 0.0, 0.0, 0.0, 0.0, 0.0, 0.0, 0.0, 0.0, 0.0, 0.0, 0.0, 0.0, 0.0, 0.0, 0.0, 0.0, 0.0, 0.0, 0.0, 0.0, 0.0, 0.0, 0.0, 0.0, 0.0, 0.0, 0.0, 0.0, 0.3281, 0.375, 0.0, 0.0, 0.625, 0.8125, 0.0, 0.0, 0.0, 0.0, 0.3281, 0.375, 0.0, 0.0, 0.625, 0.7812, 0.0, 0.0, 0.0, 0.0, 0.0, 0.0, 0.3281, 0.375, 0.0, 0.0, 0.0, 0.0, 0.0, 0.0, 0.5, 0.8125, 0.5312, 0.8125, 0.5, 0.8438, 0.0, 0.0, 0.0, 0.0, 0.0, 0.0, 0.0, 0.0, 0.625, 0.625, 0.625, 0.6875, 0.625, 0.75, 0.0, 0.0, 0.625, 0.5, 0.3125, 0.25, 0.0, 0.0, 0.0, 0.0, 0.625, 0.625, 0.625, 0.5625, 0.6875, 0.5938, 0.3438, 0.3125, 0.0, 0.0, 0.0, 0.0, 0.0, 0.0, 0.1719, 0.125, 0.3438, 0.25, 0.6875, 0.5, 0.625, 0.8125, 0.0, 0.0, 0.0, 0.0, 0.625, 0.75, 0.0, 0.0, 0.0, 0.0, 0.3125, 0.375, 0.0, 0.0, 0.0, 0.0, 0.0, 0.0, 0.0, 0.0, 0.625, 0.75, 0.4688, 0.5625, 0.3125, 0.375, 0.0, 0.0, 0.0, 0.0, 0.0, 0.0, 0.0, 0.0, 0.0, 0.0, 0.0, 0.0, 0.0, 0.0, 0.0, 0.0, 0.0, 0.0, 0.0, 0.0, 0.0, 0.0, 0.0, 0.0, 0.1562, 0.1875, 0.0, 0.0, 0.0, 0.0, 0.1562, 0.1875, 0.3125, 0.375, 0.0, 0.0, 0.0, 0.0, 0.0, 0.0, 0.0, 0.0, 0.0, 0.0, 0.0, 0.0, 0.3125, 0.375, 0.0, 0.0, 0.0, 0.0, 0.0, 0.0, 0.0, 0.0, 0.3438, 0.3125, 0.0, 0.0, 0.0, 0.0, 0.0, 0.0, 0.0, 0.0, 0.0, 0.0, 0.0, 0.0, 0.0, 0.0, 0.0, 0.0, 0.0, 0.0, 0.0, 0.0, 0.0, 0.0, 0.0, 0.0, 0.0, 0.0, 0.0, 0.0, 0.0, 0.0, 0.0, 0.0, 0.0, 0.0, 0.0, 0.0, 0.0, 0.0, 0.0, 0.0, 0.0, 0.0, 0.0, 0.0, 0.0, 0.0, 0.0, 0.0, 0.0, 0.0, 0.03906, 0.04688, 0.07812, 0.09375, 0.0, 0.0, 0.0, 0.0, 0.0, 0.0, 0.0, 0.0, 0.0, 0.0, 0.0, 0.0, 0.0, 0.0, 0.0, 0.0, 0.0, 0.0, 0.0, 0.0, 0.0, 0.0, 0.0, 0.0, 0.0, 0.0, 0.0, 0.0, 0.0, 0.0, 0.0, 0.0, 0.0, 0.0, 0.0, 0.0, 0.0, 0.0, 0.0, 0.0, 0.0, 0.0, 0.0, 0.0, 0.0, 0.0, 0.0, 0.0, 0.0, 0.0, 0.0, 0.0, 0.0, 0.0, 0.0, 0.0, 0.0, 0.0, 0.625, 0.4375, 0.0, 0.0, 0.0, 0.0, 0.625, 0.4375, 0.0, 0.0, 0.0, 0.0, 0.0, 0.0, 0.0, 0.0, 0.0, 0.0, 0.0, 0.0, 0.6875, 0.5938, 0.6875, 0.5, 0.0, 0.0, 0.0, 0.0, 0.0, 0.0, 0.0, 0.0, 0.0, 0.0, 0.0, 0.0, 0.0, 0.0, 0.6875, 0.5938, 0.0, 0.0, 0.3438, 0.3125, 0.6875, 0.5938, 0.0, 0.0, 0.6875, 0.625, 0.6875, 0.5752, 0.6875, 0.5, 0.625, 0.4375, 0.6875, 0.625, 0.0, 0.0, 0.0, 0.0, 0.0, 0.0, 0.0, 0.0, 0.0, 0.0, 0.0, 0.0, 0.0, 0.0, 0.0, 0.0, 0.0, 0.0, 0.0, 0.0, 0.0, 0.0, 0.08594, 0.0625, 0.0, 0.0, 0.0, 0.0, 0.3438, 0.25, 0.1719, 0.125, 0.1719, 0.125, 0.1719, 0.125, 0.0, 0.0, 0.0, 0.0, 0.08594, 0.0625, 0.0, 0.0, 0.0, 0.0, 0.0, 0.0, 0.0, 0.0, 0.0, 0.0, 0.0, 0.0, 0.0, 0.0, 0.0, 0.0, 0.0, 0.0, 0.0, 0.0, 0.0, 0.0, 0.0, 0.0, 0.1719, 0.125, 0.0, 0.0, 0.0, 0.0, 0.3438, 0.25, 0.0, 0.0, 0.0, 0.0, 0.1719, 0.125, 0.0, 0.0, 0.625, 0.4062, 0.0, 0.0, 0.0, 0.0, 0.625, 0.4375, 0.0, 0.0, 0.0, 0.0, 0.625, 0.4062, 0.625, 0.375, 0.625, 0.4688, 0.625, 0.4375, 0.0, 0.0, 0.0, 0.0, 0.3125, 0.2344, 0.1562, 0.1172, 0.3125, 0.2344, 0.0, 0.0, 0.0, 0.0, 0.0, 0.0, 0.0, 0.0, 0.0, 0.0, 0.0, 0.0, 0.0, 0.0, 0.0, 0.0, 0.1562, 0.1172, 0.0, 0.0, 0.0, 0.0, 0.0, 0.0, 0.3125, 0.2344, 0.1562, 0.1172, 0.0, 0.0, 0.3125, 0.2344, 0.625, 0.4688, 0.3125, 0.2344, 0.1562, 0.1172, 0.625, 0.4062, 0.625, 0.4375, 0.625, 0.4375, 0.0, 0.0, 0.625, 0.4062, 0.0, 0.0, 0.625, 0.4375, 0.625, 0.4375, 0.0, 0.0, 0.0, 0.0, 0.625, 0.4062, 0.625, 0.375, 0.625, 0.375, 0.625, 0.4062, 0.0, 0.0, 0.0, 0.0, 0.5, 0.625, 0.5156, 0.625, 0.5156, 0.75, 0.5, 0.75, 0.5, 0.5, 0.5117, 0.5, 0.5156, 0.5, 0.5156, 0.625, 0.5, 0.625, 0.5156, 0.5, 0.5234, 0.5, 0.5312, 0.5, 0.5312, 0.625, 0.5156, 0.625, 0.0, 0.0, 0.0, 0.0, 0.0, 0.0, 0.0, 0.0, 0.0, 0.0, 0.0, 0.0, 0.4155, 0.4029, 0.0, 0.0, 0.0, 0.0, 0.5, 0.5, 0.5, 0.4844, 0.5, 0.4688, 0.0, 0.0, 0.0, 0.0, 0.3125, 0.2188, 0.0, 0.0, 0.3125, 0.2188, 0.625, 0.4375, 0.625, 0.375, 0.625, 0.375, 0.625, 0.4375, 0.625, 0.4375, 0.625, 0.4375, 0.3125, 0.2188, 0.3125, 0.2188, 0.625, 0.4375, 0.3125, 0.2188, 0.0, 0.0, 0.0, 0.0, 0.3125, 0.2188, 0.625, 0.4375, 0.625, 0.4375, 0.625, 0.375, 0.625, 0.375, 0.625, 0.4688, 0.3125, 0.2188, 0.625, 0.4375, 0.625, 0.4375, 0.625, 0.5, 0.0, 0.0, 0.3125, 0.2188, 0.625, 0.4688, 0.0, 0.0, 0.0, 0.0, 0.0, 0.0, 0.5625, 0.4375, 0.0, 0.0, 0.0, 0.0, 0.0, 0.0, 0.0, 0.0, 0.0, 0.0, 0.0, 0.0, 0.0, 0.0, 0.0, 0.0, 0.0, 0.0, 0.0, 0.0, 0.0, 0.0, 0.0, 0.0, 0.0, 0.0, 0.0, 0.0, 0.0, 0.0, 0.5312, 0.5, 0.5234, 0.5, 0.5312, 0.4688, 0.0, 0.0, 0.0, 0.0, 0.0, 0.0, 0.0, 0.0, 0.4688, 0.5625, 0.4688, 0.5625, 0.3125, 0.375, 0.3125, 0.375, 0.0, 0.0, 0.0, 0.0, 0.625, 0.75, 0.625, 0.75, 0.1406, 0.1688, 0.07031, 0.08437, 0.0, 0.0, 0.0, 0.0, 0.1562, 0.1875, 0.0, 0.0, 0.0, 0.0, 0.07812, 0.09375, 0.1562, 0.1875, 0.0, 0.0, 0.3125, 0.375, 0.3125, 0.375, 0.4688, 0.5625, 0.0, 0.0, 0.0, 0.0, 0.625, 0.75, 0.4688, 0.5625, 0.0, 0.0, 0.0, 0.0, 0.4688, 0.5625, 0.0, 0.0, 0.0, 0.0, 0.0, 0.0, 0.0, 0.0, 0.0, 0.0, 0.0, 0.0, 0.0, 0.0, 0.0, 0.0, 0.0, 0.0, 0.0, 0.0, 0.0, 0.0, 0.0, 0.0, 0.0, 0.0, 0.0, 0.0, 0.0, 0.0, 0.0, 0.0, 0.0, 0.0, 0.0, 0.0, 0.0, 0.0, 0.0, 0.0, 0.1562, 0.1875, 0.07812, 0.09375, 0.0, 0.0, 0.0, 0.0, 0.0, 0.0, 0.0, 0.0, 0.0, 0.0, 0.0, 0.0, 0.0, 0.0, 0.0, 0.0, 0.0, 0.0, 0.0, 0.0, 0.0, 0.0, 0.0, 0.0, 0.0, 0.0, 0.0, 0.0, 0.0, 0.0, 0.0, 0.0, 0.0, 0.0, 0.2344, 0.2812, 0.1562, 0.1875, 0.07031, 0.08437, 0.1406, 0.1688, 0.3125, 0.375, 0.1406, 0.1688, 0.1406, 0.1688, 0.3125, 0.375, 0.0, 0.0, 0.0, 0.0, 0.0, 0.0, 0.0, 0.0, 0.4688, 0.5625, 0.4688, 0.5625, 0.3125, 0.375, 0.3125, 0.375, 0.625, 0.75, 0.625, 0.75, 0.4688, 0.5625, 0.4688, 0.5625, 0.625, 0.75, 0.5469, 0.6562, 0.4688, 0.5625, 0.4688, 0.5625, 0.5469, 0.6562, 0.5701, 0.6842, 0.625, 0.75, 0.625, 0.75, 0.0, 0.0, 0.0, 0.0, 0.0, 0.0, 0.0, 0.0, 0.625, 0.75, 0.625, 0.75, 0.3125, 0.375, 0.3906, 0.4688, 0.4688, 0.5625, 0.625, 0.75, 0.625, 0.75, 0.1784, 0.214, 0.625, 0.75, 0.0, 0.0, 0.3125, 0.375, 0.0, 0.0, 0.0, 0.0, 0.625, 0.75, 0.5701, 0.6842, 0.625, 0.75, 0.625, 0.75, 0.625, 0.75, 0.0, 0.0, 0.0, 0.0, 0.625, 0.75, 0.0, 0.0, 0.0, 0.0, 0.0, 0.0, 0.0, 0.0, 0.1784, 0.214, 0.625, 0.75, 0.625, 0.75, 0.0, 0.0, 0.0, 0.0, 0.0, 0.0, 0.0, 0.0, 0.1562, 0.1875, 0.07031, 0.08437, 0.0, 0.0, 0.0, 0.0, 0.0, 0.0, 0.0, 0.0, 0.0, 0.0, 0.0, 0.0, 0.0, 0.0, 0.625, 0.75, 0.1562, 0.1875, 0.0, 0.0, 0.6875, 0.6303, 0.6875, 0.5, 0.6875, 0.5, 0.0, 0.0, 0.0, 0.0, 0.0, 0.0, 0.0, 0.0, 0.625, 0.8125, 0.6875, 0.6334, 0.6875, 0.6318, 0.625, 0.4035, 0.625, 0.3951, 0.625, 0.375, 0.625, 0.375, 0.6875, 0.6318, 0.6875, 0.6334, 0.6875, 0.5, 0.6875, 0.5, 0.6875, 0.6334, 0.6875, 0.614, 0.6875, 0.5, 0.6875, 0.5, 0.6875, 0.6454, 0.75, 0.6635, 0.75, 0.75, 0.7176, 0.75, 0.6875, 0.75, 0.6875, 0.6454, 0.6875, 0.63, 0.6875, 0.5794, 0.6875, 0.6363, 0.6875, 0.6345, 0.6875, 0.5777, 0.6875, 0.607, 0.6875, 0.614, 0.6875, 0.6194, 0.6875, 0.5, 0.6875, 0.5, 0.6875, 0.6303, 0.6875, 0.6356, 0.6875, 0.5, 0.6875, 0.5, 0.625, 0.854, 0.625, 0.8541, 0.625, 0.8321, 0.625, 0.8344, 0.625, 0.8494, 0.625, 0.854, 0.625, 0.8344, 0.625, 0.8284, 0.625, 0.8505, 0.625, 0.8487, 0.625, 0.8125, 0.625, 0.8379, 0.625, 0.847, 0.625, 0.8451, 0.625, 0.8125, 0.625, 0.8527, 0.625, 0.8505, 0.625, 0.8379, 0.625, 0.8419, 0.625, 0.8426, 0.625, 0.8494, 0.625, 0.8284, 0.625, 0.8487, 0.625, 0.847, 0.625, 0.8125, 0.625, 0.8125, 0.625, 0.8344, 0.625, 0.8321, 0.625, 0.8125, 0.625, 0.8125, 0.625, 0.8284, 0.625, 0.8344, 0.625, 0.8125, 0.625, 0.8125, 0.625, 0.875, 0.625, 0.875, 0.625, 0.875, 0.625, 0.8321, 0.625, 0.8125, 0.625, 0.8125, 0.625, 0.8419, 0.625, 0.8125, 0.625, 0.8125, 0.625, 0.8284, 0.625, 0.8125, 0.625, 0.8125, 0.625, 0.8426, 0.6875, 0.5113, 0.6875, 0.6318, 0.6875, 0.5, 0.625, 0.8419, 0.625, 0.8379, 0.625, 0.8125, 0.625, 0.8379, 0.625, 0.8125, 0.625, 0.8125, 0.625, 0.8419, 0.625, 0.8125, 0.625, 0.8321, 0.625, 0.8541, 0.625, 0.8527, 0.625, 0.8419, 0.625, 0.8321, 0.6875, 0.63, 0.6875, 0.6363, 0.6875, 0.5482, 0.6875, 0.5891, 0.6875, 0.75, 0.625, 0.8125, 0.625, 0.8451, 0.625, 0.8483, 0.6875, 0.5777, 0.6875, 0.6345, 0.6875, 0.6318, 0.6875, 0.5113, 0.625, 0.8438, 0.6875, 0.625, 0.6875, 0.75, 0.2669, 0.347, 0.625, 0.3894, 0.625, 0.3873, 0.625, 0.375, 0.625, 0.375, 0.625, 0.3951, 0.625, 0.3894, 0.625, 0.375, 0.625, 0.375, 0.625, 0.4052, 0.625, 0.3953, 0.625, 0.386, 0.625, 0.3873, 0.625, 0.4156, 0.625, 0.4052, 0.625, 0.3873, 0.625, 0.3894, 0.625, 0.3953, 0.625, 0.3981, 0.625, 0.375, 0.625, 0.375, 0.625, 0.386, 0.625, 0.4, 0.625, 0.4017, 0.625, 0.375, 0.625, 0.375, 0.625, 0.4236, 0.625, 0.4156, 0.625, 0.3894, 0.625, 0.3951, 0.625, 0.3981, 0.625, 0.4, 0.625, 0.375, 0.625, 0.375, 0.375, 0.7902, 0.375, 0.7977, 0.375, 0.8125, 0.375, 0.8125, 0.375, 0.7597, 0.5, 0.7763, 0.5, 0.8125, 0.375, 0.7873, 0.375, 0.7698, 0.375, 0.7677, 0.375, 0.7875, 0.375, 0.7848, 0.375, 0.7677, 0.375, 0.7597, 0.375, 0.7873, 0.375, 0.7875, 0.375, 0.7848, 0.375, 0.7875, 0.375, 0.8125, 0.375, 0.8125, 0.4011, 0.8125, 0.3125, 0.75, 0.375, 0.8125, 0.375, 0.7875, 0.4082, 0.7927, 0.4082, 0.7927, 0.5, 0.8125, 0.4375, 0.8125, 0.4011, 0.8125, 0.375, 0.7964, 0.375, 0.7933, 0.375, 0.8125, 0.375, 0.8125, 0.375, 0.7884, 0.375, 0.7719, 0.375, 0.7698, 0.375, 0.7848, 0.375, 0.7651, 0.375, 0.7602, 0.375, 0.7977, 0.375, 0.7902, 0.375, 0.7977, 0.375, 0.7602, 0.375, 0.7719, 0.375, 0.7884, 0.375, 0.8125, 0.375, 0.7977, 0.375, 0.7884, 0.375, 0.8125, 0.375, 0.75, 0.375, 0.7602, 0.375, 0.7651, 0.375, 0.75, 0.375, 0.75, 0.375, 0.7719, 0.375, 0.7602, 0.375, 0.75, 0.375, 0.8125, 0.375, 0.7884, 0.375, 0.7848, 0.375, 0.8125, 0.375, 0.7754, 0.375, 0.7651, 0.375, 0.7902, 0.375, 0.7933, 0.375, 0.7933, 0.375, 0.7902, 0.375, 0.8125, 0.375, 0.8125, 0.375, 0.7802, 0.375, 0.7857, 0.375, 0.7964, 0.375, 0.7954, 0.375, 0.7954, 0.375, 0.7964, 0.375, 0.8125, 0.375, 0.8125, 0.375, 0.7857, 0.375, 0.7754, 0.375, 0.7933, 0.375, 0.7964, 0.375, 0.75, 0.375, 0.7651, 0.375, 0.7754, 0.375, 0.75, 0.3125, 0.75, 0.3125, 0.5, 0.3125, 0.5, 0.3125, 0.75, 0.375, 0.5, 0.375, 0.75, 0.375, 0.75, 0.375, 0.5, 0.375, 0.4375, 0.375, 0.5, 0.375, 0.5, 0.375, 0.4375, 0.375, 0.75, 0.375, 0.7664, 0.375, 0.7619, 0.375, 0.75, 0.3125, 0.75, 0.3125, 0.5, 0.3125, 0.5, 0.3125, 0.75, 0.375, 0.5, 0.375, 0.75, 0.375, 0.75, 0.375, 0.5, 0.375, 0.4375, 0.375, 0.5, 0.375, 0.5, 0.375, 0.4375, 0.3125, 0.75, 0.3125, 0.5, 0.3125, 0.5, 0.3125, 0.75, 0.375, 0.75, 0.375, 0.7601, 0.375, 0.7634, 0.375, 0.75, 0.375, 0.4375, 0.375, 0.5, 0.375, 0.5, 0.375, 0.4375, 0.375, 0.5, 0.375, 0.75, 0.375, 0.75, 0.375, 0.5, 0.0, 0.0, 0.0, 0.0, 0.0, 0.0, 0.0, 0.0, 0.375, 0.7756, 0.375, 0.777, 0.375, 0.7937, 0.375, 0.7929, 0.375, 0.7781, 0.375, 0.7756, 0.375, 0.7929, 0.375, 0.7942, 0.375, 0.7802, 0.375, 0.7781, 0.375, 0.7942, 0.375, 0.7951, 0.375, 0.7833, 0.375, 0.7802, 0.375, 0.7951, 0.375, 0.7966, 0.375, 0.777, 0.375, 0.7802, 0.375, 0.7954, 0.375, 0.7937, 0.375, 0.7966, 0.375, 0.7951, 0.375, 0.8125, 0.375, 0.8125, 0.375, 0.7929, 0.375, 0.7937, 0.375, 0.8125, 0.375, 0.8125, 0.375, 0.7937, 0.375, 0.7954, 0.375, 0.8125, 0.375, 0.8125, 0.375, 0.7942, 0.375, 0.7929, 0.375, 0.8125, 0.375, 0.8125, 0.375, 0.7951, 0.375, 0.7942, 0.375, 0.8125, 0.375, 0.8125, 0.375, 0.7601, 0.375, 0.7619, 0.375, 0.777, 0.375, 0.7756, 0.375, 0.7634, 0.375, 0.7601, 0.375, 0.7756, 0.375, 0.7781, 0.3544, 0.75, 0.3535, 0.5, 0.375, 0.5, 0.375, 0.6947, 0.375, 0.75, 0.375, 0.766, 0.375, 0.7634, 0.375, 0.7781, 0.375, 0.7802, 0.375, 0.7706, 0.375, 0.766, 0.375, 0.7802, 0.375, 0.7833, 0.375, 0.7619, 0.375, 0.7664, 0.375, 0.7802, 0.375, 0.777, 0.375, 0.7664, 0.375, 0.7593, 0.375, 0.7857, 0.375, 0.7802, 0.375, 0.75, 0.375, 0.7634, 0.375, 0.766, 0.375, 0.6947, 0.375, 0.75, 0.375, 0.75, 0.0, 0.0, 0.0, 0.0, 0.0, 0.0, 0.0, 0.0, 0.0, 0.0, 0.0, 0.0, 0.0, 0.0, 0.0, 0.0, 0.0, 0.0, 0.0, 0.0, 0.0, 0.0, 0.0, 0.0, 0.0, 0.0, 0.0, 0.0, 0.0, 0.0, 0.0, 0.0, 0.0, 0.0, 0.0, 0.0, 0.0, 0.0, 0.0, 0.0, 0.0, 0.0, 0.0, 0.0, 0.0, 0.0, 0.0, 0.0, 0.0, 0.0, 0.0, 0.0, 0.0, 0.0, 0.0, 0.0, 0.0, 0.0, 0.0, 0.0, 0.0, 0.0, 0.0, 0.0, 0.0, 0.0, 0.0, 0.0, 0.0, 0.0, 0.0, 0.0, 0.0, 0.0, 0.0, 0.0, 0.0, 0.0, 0.0, 0.0, 0.0, 0.0, 0.0, 0.0, 0.0, 0.0, 0.0, 0.0, 0.0, 0.0, 0.0, 0.0, 0.0, 0.0, 0.0, 0.0, 0.0, 0.0, 0.0, 0.0, 0.0, 0.0, 0.0, 0.0, 0.0, 0.0, 0.0, 0.0, 0.0, 0.0, 0.0, 0.0])
_ca = me_cube_001.color_attributes.new('Attribute', 'BYTE_COLOR', 'CORNER')
_ca.data.foreach_set('color', [1.0, 1.0, 1.0, 1.0, 1.0, 1.0, 1.0, 1.0, 1.0, 1.0, 1.0, 1.0, 1.0, 1.0, 1.0, 1.0, 1.0, 1.0, 1.0, 1.0, 1.0, 1.0, 1.0, 1.0, 1.0, 1.0, 1.0, 1.0, 1.0, 1.0, 1.0, 1.0, 1.0, 1.0, 1.0, 1.0, 1.0, 1.0, 1.0, 1.0, 1.0, 1.0, 1.0, 1.0, 1.0, 1.0, 1.0, 1.0, 1.0, 1.0, 1.0, 1.0, 1.0, 1.0, 1.0, 1.0, 1.0, 1.0, 1.0, 1.0, 1.0, 1.0, 1.0, 1.0, 1.0, 1.0, 1.0, 1.0, 1.0, 1.0, 1.0, 1.0, 1.0, 1.0, 1.0, 1.0, 1.0, 1.0, 1.0, 1.0, 1.0, 1.0, 1.0, 1.0, 1.0, 1.0, 1.0, 1.0, 1.0, 1.0, 1.0, 1.0, 1.0, 1.0, 1.0, 1.0, 1.0, 1.0, 1.0, 1.0, 1.0, 1.0, 1.0, 1.0, 1.0, 1.0, 1.0, 1.0, 1.0, 1.0, 1.0, 1.0, 1.0, 1.0, 1.0, 1.0, 1.0, 1.0, 1.0, 1.0, 1.0, 1.0, 1.0, 1.0, 1.0, 1.0, 1.0, 1.0, 1.0, 1.0, 1.0, 1.0, 1.0, 1.0, 1.0, 1.0, 1.0, 1.0, 1.0, 1.0, 1.0, 1.0, 1.0, 1.0, 1.0, 1.0, 1.0, 1.0, 1.0, 1.0, 1.0, 1.0, 1.0, 1.0, 1.0, 1.0, 1.0, 1.0, 1.0, 1.0, 1.0, 1.0, 1.0, 1.0, 1.0, 1.0, 1.0, 1.0, 1.0, 1.0, 1.0, 1.0, 1.0, 1.0, 1.0, 1.0, 1.0, 1.0, 1.0, 1.0, 1.0, 1.0, 1.0, 1.0, 1.0, 1.0, 1.0, 1.0, 1.0, 1.0, 1.0, 1.0, 1.0, 1.0, 1.0, 1.0, 1.0, 1.0, 1.0, 1.0, 1.0, 1.0, 1.0, 1.0, 1.0, 1.0, 1.0, 1.0, 1.0, 1.0, 1.0, 1.0, 1.0, 1.0, 1.0, 1.0, 1.0, 1.0, 1.0, 1.0, 1.0, 1.0, 1.0, 1.0, 1.0, 1.0, 1.0, 1.0, 1.0, 1.0, 1.0, 1.0, 1.0, 1.0, 1.0, 1.0, 1.0, 1.0, 1.0, 1.0, 1.0, 1.0, 1.0, 1.0, 1.0, 1.0, 1.0, 1.0, 1.0, 1.0, 1.0, 1.0, 1.0, 1.0, 1.0, 1.0, 1.0, 1.0, 1.0, 1.0, 1.0, 1.0, 1.0, 1.0, 1.0, 1.0, 1.0, 1.0, 1.0, 1.0, 1.0, 1.0, 1.0, 1.0, 1.0, 1.0, 1.0, 1.0, 1.0, 1.0, 1.0, 1.0, 1.0, 1.0, 1.0, 1.0, 1.0, 1.0, 1.0, 1.0, 1.0, 1.0, 1.0, 1.0, 1.0, 1.0, 1.0, 1.0, 1.0, 1.0, 1.0, 1.0, 1.0, 1.0, 1.0, 1.0, 1.0, 1.0, 1.0, 1.0, 1.0, 1.0, 1.0, 1.0, 1.0, 1.0, 1.0, 1.0, 1.0, 1.0, 1.0, 1.0, 1.0, 1.0, 1.0, 1.0, 1.0, 1.0, 1.0, 1.0, 1.0, 1.0, 1.0, 1.0, 1.0, 1.0, 1.0, 1.0, 1.0, 1.0, 1.0, 1.0, 1.0, 1.0, 1.0, 1.0, 1.0, 1.0, 1.0, 1.0, 1.0, 1.0, 1.0, 1.0, 1.0, 1.0, 1.0, 1.0, 1.0, 1.0, 1.0, 1.0, 1.0, 1.0, 1.0, 1.0, 1.0, 1.0, 1.0, 1.0, 1.0, 1.0, 1.0, 1.0, 1.0, 1.0, 1.0, 1.0, 1.0, 1.0, 1.0, 1.0, 1.0, 1.0, 1.0, 1.0, 1.0, 1.0, 1.0, 1.0, 1.0, 1.0, 1.0, 1.0, 1.0, 1.0, 1.0, 1.0, 1.0, 1.0, 1.0, 1.0, 1.0, 1.0, 1.0, 1.0, 1.0, 1.0, 1.0, 1.0, 1.0, 1.0, 1.0, 1.0, 1.0, 1.0, 1.0, 1.0, 1.0, 1.0, 1.0, 1.0, 1.0, 1.0, 1.0, 1.0, 1.0, 1.0, 1.0, 1.0, 1.0, 1.0, 1.0, 1.0, 1.0, 1.0, 1.0, 1.0, 1.0, 1.0, 1.0, 1.0, 1.0, 1.0, 1.0, 1.0, 1.0, 1.0, 1.0, 1.0, 1.0, 1.0, 1.0, 1.0, 1.0, 1.0, 1.0, 1.0, 1.0, 1.0, 1.0, 1.0, 1.0, 1.0, 1.0, 1.0, 1.0, 1.0, 1.0, 1.0, 1.0, 1.0, 1.0, 1.0, 1.0, 1.0, 1.0, 1.0, 1.0, 1.0, 1.0, 1.0, 1.0, 1.0, 1.0, 1.0, 1.0, 1.0, 1.0, 1.0, 1.0, 1.0, 1.0, 1.0, 1.0, 1.0, 1.0, 1.0, 1.0, 1.0, 1.0, 1.0, 1.0, 1.0, 1.0, 1.0, 1.0, 1.0, 1.0, 1.0, 1.0, 1.0, 1.0, 1.0, 1.0, 1.0, 1.0, 1.0, 1.0, 1.0, 1.0, 1.0, 1.0, 1.0, 1.0, 1.0, 1.0, 1.0, 1.0, 1.0, 1.0, 1.0, 1.0, 1.0, 1.0, 1.0, 1.0, 1.0, 1.0, 1.0, 1.0, 1.0, 1.0, 1.0, 1.0, 1.0, 1.0, 1.0, 1.0, 1.0, 1.0, 1.0, 1.0, 1.0, 1.0, 1.0, 1.0, 1.0, 1.0, 1.0, 1.0, 1.0, 1.0, 1.0, 1.0, 1.0, 1.0, 1.0, 1.0, 1.0, 1.0, 1.0, 1.0, 1.0, 1.0, 1.0, 1.0, 1.0, 1.0, 1.0, 1.0, 1.0, 1.0, 1.0, 1.0, 1.0, 1.0, 1.0, 1.0, 1.0, 1.0, 1.0, 1.0, 1.0, 1.0, 1.0, 1.0, 1.0, 1.0, 1.0, 1.0, 1.0, 1.0, 1.0, 1.0, 1.0, 1.0, 1.0, 1.0, 1.0, 1.0, 1.0, 1.0, 1.0, 1.0, 1.0, 1.0, 1.0, 1.0, 1.0, 1.0, 1.0, 1.0, 1.0, 1.0, 1.0, 1.0, 1.0, 1.0, 1.0, 1.0, 1.0, 1.0, 1.0, 1.0, 1.0, 1.0, 1.0, 1.0, 1.0, 1.0, 1.0, 1.0, 1.0, 1.0, 1.0, 1.0, 1.0, 1.0, 1.0, 1.0, 1.0, 1.0, 1.0, 1.0, 1.0, 1.0, 1.0, 1.0, 1.0, 1.0, 1.0, 1.0, 1.0, 1.0, 1.0, 1.0, 1.0, 1.0, 1.0, 1.0, 1.0, 1.0, 1.0, 1.0, 1.0, 1.0, 1.0, 1.0, 1.0, 1.0, 1.0, 1.0, 1.0, 1.0, 1.0, 1.0, 1.0, 1.0, 1.0, 1.0, 1.0, 1.0, 1.0, 1.0, 1.0, 1.0, 1.0, 1.0, 1.0, 1.0, 1.0, 1.0, 1.0, 1.0, 1.0, 1.0, 1.0, 1.0, 1.0, 1.0, 1.0, 1.0, 1.0, 1.0, 1.0, 1.0, 1.0, 1.0, 1.0, 1.0, 1.0, 1.0, 1.0, 1.0, 1.0, 1.0, 1.0, 1.0, 1.0, 1.0, 1.0, 1.0, 1.0, 1.0, 1.0, 1.0, 1.0, 1.0, 1.0, 1.0, 1.0, 1.0, 1.0, 1.0, 1.0, 1.0, 1.0, 1.0, 1.0, 1.0, 1.0, 1.0, 1.0, 1.0, 1.0, 1.0, 1.0, 1.0, 1.0, 1.0, 1.0, 1.0, 1.0, 1.0, 1.0, 1.0, 1.0, 1.0, 1.0, 1.0, 1.0, 1.0, 1.0, 1.0, 1.0, 1.0, 1.0, 1.0, 1.0, 1.0, 1.0, 1.0, 1.0, 1.0, 1.0, 1.0, 1.0, 1.0, 1.0, 1.0, 1.0, 1.0, 1.0, 1.0, 1.0, 1.0, 1.0, 1.0, 1.0, 1.0, 1.0, 1.0, 1.0, 1.0, 1.0, 1.0, 1.0, 1.0, 1.0, 1.0, 1.0, 1.0, 1.0, 1.0, 1.0, 1.0, 1.0, 1.0, 1.0, 1.0, 1.0, 1.0, 1.0, 1.0, 1.0, 1.0, 1.0, 1.0, 1.0, 1.0, 1.0, 1.0, 1.0, 1.0, 1.0, 1.0, 1.0, 1.0, 1.0, 1.0, 1.0, 1.0, 1.0, 1.0, 1.0, 1.0, 1.0, 1.0, 1.0, 1.0, 1.0, 1.0, 1.0, 1.0, 1.0, 1.0, 1.0, 1.0, 1.0, 1.0, 1.0, 1.0, 1.0, 1.0, 1.0, 1.0, 1.0, 1.0, 1.0, 1.0, 1.0, 1.0, 1.0, 1.0, 1.0, 1.0, 1.0, 1.0, 1.0, 1.0, 1.0, 1.0, 1.0, 1.0, 1.0, 1.0, 1.0, 1.0, 1.0, 1.0, 1.0, 1.0, 1.0, 1.0, 1.0, 1.0, 1.0, 1.0, 1.0, 1.0, 1.0, 1.0, 1.0, 1.0, 1.0, 1.0, 1.0, 1.0, 1.0, 1.0, 1.0, 1.0, 1.0, 1.0, 1.0, 1.0, 1.0, 1.0, 1.0, 1.0, 1.0, 1.0, 1.0, 1.0, 1.0, 1.0, 1.0, 1.0, 1.0, 1.0, 1.0, 1.0, 1.0, 1.0, 1.0, 1.0, 1.0, 1.0, 1.0, 1.0, 1.0, 1.0, 1.0, 1.0, 1.0, 1.0, 1.0, 1.0, 1.0, 1.0, 1.0, 1.0, 1.0, 1.0, 1.0, 1.0, 1.0, 1.0, 1.0, 1.0, 1.0, 1.0, 1.0, 1.0, 1.0, 1.0, 1.0, 1.0, 1.0, 1.0, 1.0, 1.0, 1.0, 1.0, 1.0, 1.0, 1.0, 1.0, 1.0, 1.0, 1.0, 1.0, 1.0, 1.0, 1.0, 1.0, 1.0, 1.0, 1.0, 1.0, 1.0, 1.0, 1.0, 1.0, 1.0, 1.0, 1.0, 1.0, 1.0, 1.0, 1.0, 1.0, 1.0, 1.0, 1.0, 1.0, 1.0, 1.0, 1.0, 1.0, 1.0, 1.0, 1.0, 1.0, 1.0, 1.0, 1.0, 1.0, 1.0, 1.0, 1.0, 1.0, 1.0, 1.0, 1.0, 1.0, 1.0, 1.0, 1.0, 1.0, 1.0, 1.0, 1.0, 1.0, 1.0, 1.0, 1.0, 1.0, 1.0, 1.0, 1.0, 1.0, 1.0, 1.0, 1.0, 1.0, 1.0, 1.0, 1.0, 1.0, 1.0, 1.0, 1.0, 1.0, 1.0, 1.0, 1.0, 1.0, 1.0, 1.0, 1.0, 1.0, 1.0, 1.0, 1.0, 1.0, 1.0, 1.0, 1.0, 1.0, 1.0, 1.0, 1.0, 1.0, 1.0, 1.0, 1.0, 1.0, 1.0, 1.0, 1.0, 1.0, 1.0, 1.0, 1.0, 1.0, 1.0, 1.0, 1.0, 1.0, 1.0, 1.0, 1.0, 1.0, 1.0, 1.0, 1.0, 1.0, 1.0, 1.0, 1.0, 1.0, 1.0, 1.0, 1.0, 1.0, 1.0, 1.0, 1.0, 1.0, 1.0, 1.0, 1.0, 1.0, 1.0, 0.9911, 0.9911, 0.9911, 0.9961, 1.0, 1.0, 1.0, 1.0, 1.0, 1.0, 1.0, 1.0, 1.0, 1.0, 1.0, 1.0, 1.0, 1.0, 1.0, 1.0, 1.0, 1.0, 1.0, 1.0, 1.0, 1.0, 1.0, 1.0, 1.0, 1.0, 1.0, 1.0, 1.0, 1.0, 1.0, 1.0, 1.0, 1.0, 1.0, 1.0, 1.0, 1.0, 1.0, 1.0, 1.0, 1.0, 1.0, 1.0, 1.0, 1.0, 1.0, 1.0, 1.0, 1.0, 1.0, 1.0, 1.0, 1.0, 1.0, 1.0, 1.0, 1.0, 1.0, 1.0, 1.0, 1.0, 1.0, 1.0, 1.0, 1.0, 1.0, 1.0, 1.0, 1.0, 1.0, 1.0, 1.0, 1.0, 1.0, 1.0, 1.0, 1.0, 1.0, 1.0, 1.0, 1.0, 1.0, 1.0, 1.0, 1.0, 1.0, 1.0, 1.0, 1.0, 1.0, 1.0, 1.0, 1.0, 1.0, 1.0, 1.0, 1.0, 1.0, 1.0, 1.0, 1.0, 1.0, 1.0, 1.0, 1.0, 1.0, 1.0, 1.0, 1.0, 1.0, 1.0, 1.0, 1.0, 1.0, 1.0, 1.0, 1.0, 1.0, 1.0, 1.0, 1.0, 1.0, 1.0, 1.0, 1.0, 1.0, 1.0, 1.0, 1.0, 1.0, 1.0, 1.0, 1.0, 1.0, 1.0, 1.0, 1.0, 1.0, 1.0, 1.0, 1.0, 1.0, 1.0, 1.0, 1.0, 1.0, 1.0, 1.0, 1.0, 1.0, 1.0, 1.0, 1.0, 1.0, 1.0, 1.0, 1.0, 1.0, 1.0, 1.0, 1.0, 1.0, 1.0, 1.0, 1.0, 1.0, 1.0, 1.0, 1.0, 1.0, 1.0, 1.0, 1.0, 1.0, 1.0, 1.0, 1.0, 1.0, 1.0, 1.0, 1.0, 1.0, 1.0, 1.0, 1.0, 1.0, 1.0, 1.0, 1.0, 1.0, 1.0, 1.0, 1.0, 1.0, 1.0, 1.0, 1.0, 1.0, 1.0, 1.0, 1.0, 1.0, 1.0, 1.0, 1.0, 1.0, 1.0, 1.0, 1.0, 1.0, 1.0, 1.0, 1.0, 1.0, 1.0, 1.0, 1.0, 1.0, 1.0, 1.0, 1.0, 1.0, 1.0, 1.0, 1.0, 1.0, 1.0, 1.0, 1.0, 1.0, 1.0, 0.9911, 0.9911, 0.9911, 0.9961, 1.0, 1.0, 1.0, 1.0, 1.0, 1.0, 1.0, 1.0, 1.0, 1.0, 1.0, 1.0, 0.9911, 0.9911, 0.9911, 0.9961, 1.0, 1.0, 1.0, 1.0, 1.0, 1.0, 1.0, 1.0, 1.0, 1.0, 1.0, 1.0, 1.0, 1.0, 1.0, 1.0, 1.0, 1.0, 1.0, 1.0, 1.0, 1.0, 1.0, 1.0, 1.0, 1.0, 1.0, 1.0, 1.0, 1.0, 1.0, 1.0, 0.9911, 0.9911, 0.9911, 0.9961, 0.9911, 0.9911, 0.9911, 0.9961, 0.9911, 0.9911, 0.9911, 0.9961, 0.9911, 0.9911, 0.9911, 0.9961, 0.9911, 0.9911, 0.9911, 0.9961, 0.9911, 0.9911, 0.9911, 0.9961, 0.9911, 0.9911, 0.9911, 0.9961, 0.9911, 0.9911, 0.9911, 0.9961, 0.9911, 0.9911, 0.9911, 0.9961, 1.0, 1.0, 1.0, 1.0, 1.0, 1.0, 1.0, 1.0, 0.9911, 0.9911, 0.9911, 0.9961, 1.0, 1.0, 1.0, 1.0, 1.0, 1.0, 1.0, 1.0, 1.0, 1.0, 1.0, 1.0, 1.0, 1.0, 1.0, 1.0, 1.0, 1.0, 1.0, 1.0, 1.0, 1.0, 1.0, 1.0, 1.0, 1.0, 1.0, 1.0, 1.0, 1.0, 1.0, 1.0, 1.0, 1.0, 1.0, 1.0, 1.0, 1.0, 1.0, 1.0, 1.0, 1.0, 1.0, 1.0, 1.0, 1.0, 1.0, 1.0, 1.0, 1.0, 1.0, 1.0, 1.0, 1.0, 1.0, 1.0, 1.0, 1.0, 1.0, 1.0, 1.0, 1.0, 1.0, 1.0, 0.9911, 0.9911, 0.9911, 0.9961, 1.0, 1.0, 1.0, 1.0, 1.0, 1.0, 1.0, 1.0, 1.0, 1.0, 1.0, 1.0, 1.0, 1.0, 1.0, 1.0, 0.9911, 0.9911, 0.9911, 0.9961, 0.9911, 0.9911, 0.9911, 0.9961, 0.9911, 0.9911, 0.9911, 0.9961, 0.9911, 0.9911, 0.9911, 0.9961, 0.9911, 0.9911, 0.9911, 0.9961, 1.0, 1.0, 1.0, 1.0, 1.0, 1.0, 1.0, 1.0, 0.9911, 0.9911, 0.9911, 0.9961, 1.0, 1.0, 1.0, 1.0, 1.0, 1.0, 1.0, 1.0, 1.0, 1.0, 1.0, 1.0, 1.0, 1.0, 1.0, 1.0, 1.0, 1.0, 1.0, 1.0, 1.0, 1.0, 1.0, 1.0, 1.0, 1.0, 1.0, 1.0, 1.0, 1.0, 1.0, 1.0, 1.0, 1.0, 1.0, 1.0, 0.9911, 0.9911, 0.9911, 0.9961, 0.9911, 0.9911, 0.9911, 0.9961, 0.9911, 0.9911, 0.9911, 0.9961, 0.9911, 0.9911, 0.9911, 0.9961, 1.0, 1.0, 1.0, 1.0, 0.9911, 0.9911, 0.9911, 0.9961, 0.9911, 0.9911, 0.9911, 0.9961, 0.9911, 0.9911, 0.9911, 0.9961, 1.0, 1.0, 1.0, 1.0, 0.9911, 0.9911, 0.9911, 0.9961, 1.0, 1.0, 1.0, 1.0, 1.0, 1.0, 1.0, 1.0, 0.9911, 0.9911, 0.9911, 0.9961, 0.9911, 0.9911, 0.9911, 0.9961, 1.0, 1.0, 1.0, 1.0, 0.9911, 0.9911, 0.9911, 0.9961, 0.9911, 0.9911, 0.9911, 0.9961, 0.9911, 0.9911, 0.9911, 0.9961, 0.9911, 0.9911, 0.9911, 0.9961, 0.9911, 0.9911, 0.9911, 0.9961, 0.9911, 0.9911, 0.9911, 0.9961, 0.9911, 0.9911, 0.9911, 0.9961, 0.9911, 0.9911, 0.9911, 0.9961, 0.9911, 0.9911, 0.9911, 0.9961, 0.9911, 0.9911, 0.9911, 0.9961, 0.9911, 0.9911, 0.9911, 0.9961, 0.9911, 0.9911, 0.9911, 0.9961, 0.9911, 0.9911, 0.9911, 0.9961, 0.9911, 0.9911, 0.9911, 0.9961, 0.9911, 0.9911, 0.9911, 0.9961, 0.9911, 0.9911, 0.9911, 0.9961, 0.9911, 0.9911, 0.9911, 0.9961, 0.9911, 0.9911, 0.9911, 0.9961, 1.0, 1.0, 1.0, 1.0, 1.0, 1.0, 1.0, 1.0, 1.0, 1.0, 1.0, 1.0, 1.0, 1.0, 1.0, 1.0, 1.0, 1.0, 1.0, 1.0, 1.0, 1.0, 1.0, 1.0, 1.0, 1.0, 1.0, 1.0, 1.0, 1.0, 1.0, 1.0, 1.0, 1.0, 1.0, 1.0, 1.0, 1.0, 1.0, 1.0, 1.0, 1.0, 1.0, 1.0, 1.0, 1.0, 1.0, 1.0, 1.0, 1.0, 1.0, 1.0, 1.0, 1.0, 1.0, 1.0, 1.0, 1.0, 1.0, 1.0, 1.0, 1.0, 1.0, 1.0, 1.0, 1.0, 1.0, 1.0, 1.0, 1.0, 1.0, 1.0, 1.0, 1.0, 1.0, 1.0, 1.0, 1.0, 1.0, 1.0, 1.0, 1.0, 1.0, 1.0, 1.0, 1.0, 1.0, 1.0, 1.0, 1.0, 1.0, 1.0, 1.0, 1.0, 1.0, 1.0, 1.0, 1.0, 1.0, 1.0, 1.0, 1.0, 1.0, 1.0, 1.0, 1.0, 1.0, 1.0, 1.0, 1.0, 1.0, 1.0, 1.0, 1.0, 1.0, 1.0, 1.0, 1.0, 1.0, 1.0, 1.0, 1.0, 1.0, 1.0, 1.0, 1.0, 1.0, 1.0, 1.0, 1.0, 1.0, 1.0, 1.0, 1.0, 1.0, 1.0, 1.0, 1.0, 1.0, 1.0, 1.0, 1.0, 1.0, 1.0, 1.0, 1.0, 1.0, 1.0, 1.0, 1.0, 1.0, 1.0, 1.0, 1.0, 1.0, 1.0, 1.0, 1.0, 1.0, 1.0, 1.0, 1.0, 1.0, 1.0, 1.0, 1.0, 1.0, 1.0, 1.0, 1.0, 1.0, 1.0, 1.0, 1.0, 1.0, 1.0, 1.0, 1.0, 1.0, 1.0, 1.0, 1.0, 1.0, 1.0, 1.0, 1.0, 1.0, 1.0, 1.0, 1.0, 1.0, 1.0, 1.0, 1.0, 1.0, 1.0, 1.0, 1.0, 1.0, 1.0, 1.0, 1.0, 1.0, 1.0, 1.0, 1.0, 1.0, 1.0, 1.0, 1.0, 1.0, 1.0, 1.0, 1.0, 1.0, 1.0, 1.0, 1.0, 1.0, 1.0, 1.0, 1.0, 1.0, 1.0, 1.0, 1.0, 1.0, 1.0, 1.0, 1.0, 1.0, 1.0, 1.0, 1.0, 1.0, 1.0, 1.0, 1.0, 1.0, 1.0, 1.0, 1.0, 1.0, 1.0, 1.0, 1.0, 1.0, 1.0, 1.0, 1.0, 1.0, 1.0, 1.0, 1.0, 1.0, 1.0, 1.0, 1.0, 1.0, 1.0, 1.0, 1.0, 1.0, 1.0, 1.0, 1.0, 1.0, 1.0, 1.0, 1.0, 1.0, 1.0, 1.0, 1.0, 1.0, 1.0, 1.0, 1.0, 1.0, 1.0, 1.0, 1.0, 1.0, 1.0, 1.0, 1.0, 1.0, 1.0, 1.0, 1.0, 1.0, 1.0, 1.0, 1.0, 1.0, 1.0, 1.0, 1.0, 1.0, 1.0, 1.0, 1.0, 1.0, 1.0, 1.0, 1.0, 1.0, 1.0, 1.0, 1.0, 1.0, 1.0, 1.0, 1.0, 1.0, 1.0, 1.0, 1.0, 1.0, 1.0, 1.0, 1.0, 1.0, 1.0, 1.0, 1.0, 1.0, 1.0, 1.0, 1.0, 1.0, 1.0, 1.0, 1.0, 1.0, 1.0, 1.0, 1.0, 1.0, 1.0, 1.0, 1.0, 1.0, 1.0, 1.0, 1.0, 1.0, 1.0, 0.9911, 0.9911, 0.9911, 0.9961, 1.0, 1.0, 1.0, 1.0, 0.9911, 0.9911, 0.9911, 0.9961, 0.9911, 0.9911, 0.9911, 0.9961, 1.0, 1.0, 1.0, 1.0, 1.0, 1.0, 1.0, 1.0, 1.0, 1.0, 1.0, 1.0, 1.0, 1.0, 1.0, 1.0, 1.0, 1.0, 1.0, 1.0, 1.0, 1.0, 1.0, 1.0, 1.0, 1.0, 1.0, 1.0, 1.0, 1.0, 1.0, 1.0, 1.0, 1.0, 1.0, 1.0, 0.9911, 0.9911, 0.9911, 0.9961, 1.0, 1.0, 1.0, 1.0, 1.0, 1.0, 1.0, 1.0, 1.0, 1.0, 1.0, 1.0, 1.0, 1.0, 1.0, 1.0, 1.0, 1.0, 1.0, 1.0, 1.0, 1.0, 1.0, 1.0, 1.0, 1.0, 1.0, 1.0, 1.0, 1.0, 1.0, 1.0, 1.0, 1.0, 1.0, 1.0, 1.0, 1.0, 1.0, 1.0, 1.0, 1.0, 1.0, 1.0, 1.0, 1.0, 1.0, 1.0, 1.0, 1.0, 1.0, 1.0, 1.0, 1.0, 1.0, 1.0, 1.0, 1.0, 1.0, 1.0, 1.0, 1.0, 1.0, 1.0, 1.0, 1.0, 1.0, 1.0, 1.0, 1.0, 1.0, 1.0, 1.0, 1.0, 1.0, 1.0, 1.0, 1.0, 1.0, 1.0, 1.0, 1.0, 1.0, 1.0, 1.0, 1.0, 1.0, 1.0, 1.0, 1.0, 1.0, 1.0, 1.0, 1.0, 1.0, 1.0, 1.0, 1.0, 1.0, 1.0, 1.0, 1.0, 1.0, 1.0, 1.0, 1.0, 1.0, 1.0, 1.0, 1.0, 1.0, 1.0, 1.0, 1.0, 1.0, 1.0, 1.0, 1.0, 1.0, 1.0, 1.0, 1.0, 1.0, 1.0, 1.0, 1.0, 1.0, 1.0, 1.0, 1.0, 1.0, 1.0, 1.0, 1.0, 1.0, 1.0, 1.0, 1.0, 1.0, 1.0, 1.0, 1.0, 1.0, 1.0, 1.0, 1.0, 1.0, 1.0, 1.0, 1.0, 1.0, 1.0, 1.0, 1.0, 1.0, 1.0, 1.0, 1.0, 1.0, 1.0, 1.0, 1.0, 1.0, 1.0, 1.0, 1.0, 1.0, 1.0, 0.9911, 0.9911, 0.9911, 0.9961, 1.0, 1.0, 1.0, 1.0, 1.0, 1.0, 1.0, 1.0, 1.0, 1.0, 1.0, 1.0, 1.0, 1.0, 1.0, 1.0, 1.0, 1.0, 1.0, 1.0, 1.0, 1.0, 1.0, 1.0, 1.0, 1.0, 1.0, 1.0, 1.0, 1.0, 1.0, 1.0, 1.0, 1.0, 1.0, 1.0, 1.0, 1.0, 1.0, 1.0, 1.0, 1.0, 1.0, 1.0, 1.0, 1.0, 1.0, 1.0, 1.0, 1.0, 1.0, 1.0, 1.0, 1.0, 1.0, 1.0, 1.0, 1.0, 1.0, 1.0, 1.0, 1.0, 1.0, 1.0, 1.0, 1.0, 1.0, 1.0, 1.0, 1.0, 1.0, 1.0, 1.0, 1.0, 1.0, 1.0, 1.0, 1.0, 1.0, 1.0, 1.0, 1.0, 1.0, 1.0, 1.0, 1.0, 1.0, 1.0, 1.0, 1.0, 1.0, 1.0, 1.0, 1.0, 1.0, 1.0, 1.0, 1.0, 1.0, 1.0, 1.0, 1.0, 1.0, 1.0, 1.0, 1.0, 1.0, 1.0, 1.0, 1.0, 1.0, 1.0, 1.0, 1.0, 1.0, 1.0, 1.0, 1.0, 1.0, 1.0, 1.0, 1.0, 1.0, 1.0, 1.0, 1.0, 1.0, 1.0, 1.0, 1.0, 1.0, 1.0, 1.0, 1.0, 1.0, 1.0, 1.0, 1.0, 1.0, 1.0, 1.0, 1.0, 1.0, 1.0, 1.0, 1.0, 1.0, 1.0, 1.0, 1.0, 1.0, 1.0, 1.0, 1.0, 1.0, 1.0, 1.0, 1.0, 1.0, 1.0, 1.0, 1.0, 1.0, 1.0, 1.0, 1.0, 1.0, 1.0, 1.0, 1.0, 1.0, 1.0, 1.0, 1.0, 1.0, 1.0, 1.0, 1.0, 1.0, 1.0, 1.0, 1.0, 1.0, 1.0, 1.0, 1.0, 1.0, 1.0, 1.0, 1.0, 1.0, 1.0, 1.0, 1.0, 1.0, 1.0, 1.0, 1.0, 1.0, 1.0, 1.0, 1.0, 1.0, 1.0, 1.0, 1.0, 1.0, 1.0, 1.0, 1.0, 1.0, 1.0, 1.0, 1.0, 1.0, 1.0, 1.0, 1.0, 1.0, 1.0, 1.0, 1.0, 1.0, 1.0, 1.0, 1.0, 1.0, 1.0, 1.0, 1.0, 1.0, 1.0, 1.0, 1.0, 1.0, 1.0, 1.0, 1.0, 1.0, 1.0, 1.0, 1.0, 1.0, 1.0, 1.0, 1.0, 1.0, 1.0, 1.0, 1.0, 1.0, 1.0, 1.0, 1.0, 1.0, 1.0, 1.0, 1.0, 1.0, 1.0, 1.0, 1.0, 1.0, 1.0, 1.0, 1.0, 1.0, 1.0, 1.0, 1.0, 1.0, 1.0, 1.0, 1.0, 1.0, 1.0, 1.0, 1.0, 1.0, 1.0, 1.0, 1.0, 1.0, 1.0, 1.0, 1.0, 1.0, 1.0, 1.0, 1.0, 1.0, 1.0, 1.0, 1.0, 1.0, 1.0, 1.0, 1.0, 1.0, 1.0, 1.0, 1.0, 1.0, 1.0, 1.0, 1.0, 1.0, 1.0, 0.9911, 0.9911, 0.9911, 0.9961, 1.0, 1.0, 1.0, 1.0, 1.0, 1.0, 1.0, 1.0, 1.0, 1.0, 1.0, 1.0, 1.0, 1.0, 1.0, 1.0, 1.0, 1.0, 1.0, 1.0, 1.0, 1.0, 1.0, 1.0, 0.9911, 0.9911, 0.9911, 0.9961, 1.0, 1.0, 1.0, 1.0, 1.0, 1.0, 1.0, 1.0, 1.0, 1.0, 1.0, 1.0, 1.0, 1.0, 1.0, 1.0, 1.0, 1.0, 1.0, 1.0, 1.0, 1.0, 1.0, 1.0, 1.0, 1.0, 1.0, 1.0, 1.0, 1.0, 1.0, 1.0, 1.0, 1.0, 1.0, 1.0, 1.0, 1.0, 1.0, 1.0, 1.0, 1.0, 1.0, 1.0, 1.0, 1.0, 1.0, 1.0, 1.0, 1.0, 1.0, 1.0, 1.0, 1.0, 1.0, 1.0, 1.0, 1.0, 1.0, 1.0, 1.0, 1.0, 1.0, 1.0, 1.0, 1.0, 1.0, 1.0, 1.0, 1.0, 1.0, 1.0, 1.0, 1.0, 1.0, 1.0, 1.0, 1.0, 1.0, 1.0, 1.0, 1.0, 1.0, 1.0, 1.0, 1.0, 1.0, 1.0, 1.0, 1.0, 1.0, 1.0, 1.0, 1.0, 1.0, 1.0, 1.0, 1.0, 1.0, 1.0, 1.0, 1.0, 1.0, 1.0, 1.0, 1.0, 1.0, 1.0, 1.0, 1.0, 1.0, 1.0, 1.0, 1.0, 1.0, 1.0, 1.0, 1.0, 1.0, 1.0, 1.0, 1.0, 1.0, 1.0, 1.0, 1.0, 1.0, 1.0, 1.0, 1.0, 1.0, 1.0, 1.0, 1.0, 1.0, 1.0, 1.0, 1.0, 1.0, 1.0, 1.0, 1.0, 1.0, 1.0, 1.0, 1.0, 1.0, 1.0, 1.0, 1.0, 1.0, 1.0, 1.0, 1.0, 1.0, 1.0, 1.0, 1.0, 1.0, 1.0, 1.0, 1.0, 1.0, 1.0, 1.0, 1.0, 1.0, 1.0, 1.0, 1.0, 1.0, 1.0, 1.0, 1.0, 1.0, 1.0, 1.0, 1.0, 1.0, 1.0, 1.0, 1.0, 1.0, 1.0, 1.0, 1.0, 1.0, 1.0, 1.0, 1.0, 1.0, 1.0, 1.0, 1.0, 1.0, 1.0, 1.0, 1.0, 1.0, 1.0, 1.0, 1.0, 1.0, 1.0, 1.0, 1.0, 1.0, 1.0, 1.0, 1.0, 1.0, 1.0, 1.0, 1.0, 1.0, 1.0, 1.0, 1.0, 1.0, 1.0, 1.0, 1.0, 1.0, 1.0, 1.0, 1.0, 1.0, 1.0, 1.0, 1.0, 1.0, 1.0, 1.0, 1.0, 1.0, 1.0, 1.0, 1.0, 1.0, 1.0, 1.0, 1.0, 1.0, 1.0, 1.0, 1.0, 1.0, 1.0, 1.0, 1.0, 1.0, 1.0, 1.0, 1.0, 1.0, 1.0, 1.0, 1.0, 1.0, 1.0, 1.0, 1.0, 1.0, 1.0, 1.0, 1.0, 1.0, 1.0, 1.0, 1.0, 1.0, 1.0, 1.0, 1.0, 1.0, 1.0, 1.0, 1.0, 1.0, 1.0, 1.0, 1.0, 1.0, 1.0, 1.0, 1.0, 1.0, 1.0, 1.0, 1.0, 1.0, 1.0, 1.0, 1.0, 1.0, 1.0, 1.0, 1.0, 1.0, 1.0, 1.0, 1.0, 1.0, 1.0, 1.0, 1.0, 1.0, 1.0, 1.0, 1.0, 1.0, 1.0, 1.0, 1.0, 1.0, 1.0, 1.0, 1.0, 1.0, 1.0, 1.0, 1.0, 1.0, 1.0, 1.0, 1.0, 1.0, 1.0, 1.0, 1.0, 1.0, 1.0, 1.0, 1.0, 1.0, 1.0, 1.0, 1.0, 1.0, 1.0, 1.0, 1.0, 1.0, 1.0, 1.0, 1.0, 1.0, 1.0, 1.0, 1.0, 1.0, 1.0, 1.0, 1.0, 1.0, 1.0, 1.0, 1.0, 1.0, 1.0, 1.0, 1.0, 1.0, 1.0, 1.0, 1.0, 1.0, 1.0, 1.0, 1.0, 1.0, 1.0, 1.0, 1.0, 1.0, 1.0, 1.0, 1.0, 1.0, 1.0, 1.0, 1.0, 1.0, 1.0, 1.0, 1.0, 1.0, 1.0, 1.0, 1.0, 1.0, 1.0, 1.0, 1.0, 1.0, 1.0, 1.0, 1.0, 1.0, 1.0, 0.9911, 0.9911, 0.9911, 0.9961, 1.0, 1.0, 1.0, 1.0, 0.9911, 0.9911, 0.9911, 0.9961, 1.0, 1.0, 1.0, 1.0, 1.0, 1.0, 1.0, 1.0, 1.0, 1.0, 1.0, 1.0, 1.0, 1.0, 1.0, 1.0, 1.0, 1.0, 1.0, 1.0, 1.0, 1.0, 1.0, 1.0, 0.9911, 0.9911, 0.9911, 0.9961, 0.9911, 0.9911, 0.9911, 0.9961, 1.0, 1.0, 1.0, 1.0, 1.0, 1.0, 1.0, 1.0, 1.0, 1.0, 1.0, 1.0, 1.0, 1.0, 1.0, 1.0, 0.9911, 0.9911, 0.9911, 0.9961, 1.0, 1.0, 1.0, 1.0, 1.0, 1.0, 1.0, 1.0, 0.9911, 0.9911, 0.9911, 0.9961, 1.0, 1.0, 1.0, 1.0, 1.0, 1.0, 1.0, 1.0, 0.9911, 0.9911, 0.9911, 0.9961, 1.0, 1.0, 1.0, 1.0, 1.0, 1.0, 1.0, 1.0, 0.9911, 0.9911, 0.9911, 0.9961, 1.0, 1.0, 1.0, 1.0, 1.0, 1.0, 1.0, 1.0, 1.0, 1.0, 1.0, 1.0, 1.0, 1.0, 1.0, 1.0, 1.0, 1.0, 1.0, 1.0, 1.0, 1.0, 1.0, 1.0, 1.0, 1.0, 1.0, 1.0, 1.0, 1.0, 1.0, 1.0, 1.0, 1.0, 1.0, 1.0, 1.0, 1.0, 1.0, 1.0, 1.0, 1.0, 1.0, 1.0, 1.0, 1.0, 1.0, 1.0, 1.0, 1.0, 1.0, 1.0, 1.0, 1.0, 1.0, 1.0, 1.0, 1.0, 1.0, 1.0, 1.0, 1.0, 1.0, 1.0, 1.0, 1.0, 1.0, 1.0, 1.0, 1.0, 1.0, 1.0, 1.0, 1.0, 1.0, 1.0, 1.0, 1.0, 1.0, 1.0, 1.0, 1.0, 1.0, 1.0, 1.0, 1.0, 1.0, 1.0, 1.0, 1.0, 1.0, 1.0, 1.0, 1.0, 1.0, 1.0, 1.0, 1.0, 1.0, 1.0, 1.0, 1.0, 1.0, 1.0, 1.0, 1.0, 1.0, 1.0, 1.0, 1.0, 1.0, 1.0, 0.9911, 0.9911, 0.9911, 0.9961, 1.0, 1.0, 1.0, 1.0, 1.0, 1.0, 1.0, 1.0, 1.0, 1.0, 1.0, 1.0, 1.0, 1.0, 1.0, 1.0, 1.0, 1.0, 1.0, 1.0, 1.0, 1.0, 1.0, 1.0, 1.0, 1.0, 1.0, 1.0, 1.0, 1.0, 1.0, 1.0, 1.0, 1.0, 1.0, 1.0, 0.9911, 0.9911, 0.9911, 0.9961, 1.0, 1.0, 1.0, 1.0, 1.0, 1.0, 1.0, 1.0, 1.0, 1.0, 1.0, 1.0, 1.0, 1.0, 1.0, 1.0, 1.0, 1.0, 1.0, 1.0, 1.0, 1.0, 1.0, 1.0, 1.0, 1.0, 1.0, 1.0, 1.0, 1.0, 1.0, 1.0, 1.0, 1.0, 1.0, 1.0, 1.0, 1.0, 1.0, 1.0, 1.0, 1.0, 1.0, 1.0, 1.0, 1.0, 1.0, 1.0, 1.0, 1.0, 1.0, 1.0, 1.0, 1.0, 1.0, 1.0, 1.0, 1.0, 1.0, 1.0, 1.0, 1.0, 1.0, 1.0, 1.0, 1.0, 1.0, 1.0, 1.0, 1.0, 1.0, 1.0, 1.0, 1.0, 1.0, 1.0, 1.0, 1.0, 1.0, 1.0, 1.0, 1.0, 1.0, 1.0, 1.0, 1.0, 1.0, 1.0, 1.0, 1.0, 1.0, 1.0, 1.0, 1.0, 1.0, 1.0, 1.0, 1.0, 1.0, 1.0, 1.0, 1.0, 1.0, 1.0, 1.0, 1.0, 1.0, 1.0, 1.0, 1.0, 1.0, 1.0, 1.0, 1.0, 1.0, 1.0, 1.0, 1.0, 1.0, 1.0, 1.0, 1.0, 1.0, 1.0, 1.0, 1.0, 1.0, 1.0, 1.0, 1.0, 1.0, 1.0, 1.0, 1.0, 1.0, 1.0, 1.0, 1.0, 1.0, 1.0, 1.0, 1.0, 1.0, 1.0, 1.0, 1.0, 1.0, 1.0, 1.0, 1.0, 1.0, 1.0, 1.0, 1.0, 1.0, 1.0, 1.0, 1.0, 1.0, 1.0, 1.0, 1.0, 1.0, 1.0, 1.0, 1.0, 1.0, 1.0, 1.0, 1.0, 1.0, 1.0, 1.0, 1.0, 1.0, 1.0, 1.0, 1.0, 1.0, 1.0, 1.0, 1.0, 1.0, 1.0, 1.0, 1.0, 1.0, 1.0, 1.0, 1.0, 1.0, 1.0, 1.0, 1.0, 1.0, 1.0, 1.0, 1.0, 1.0, 1.0, 1.0, 1.0, 1.0, 1.0, 1.0, 1.0, 1.0, 1.0, 1.0, 1.0, 1.0, 1.0, 1.0, 1.0, 1.0, 1.0, 1.0, 1.0, 1.0, 1.0, 1.0, 1.0, 1.0, 1.0, 1.0, 1.0, 1.0, 1.0, 1.0, 1.0, 1.0, 1.0, 1.0, 1.0, 1.0, 1.0, 1.0, 1.0, 1.0, 1.0, 1.0, 1.0, 1.0, 1.0, 1.0, 1.0, 1.0, 1.0, 1.0, 1.0, 1.0, 1.0, 1.0, 1.0, 1.0, 1.0, 1.0, 1.0, 1.0, 1.0, 1.0, 1.0, 1.0, 1.0, 1.0, 1.0, 1.0, 1.0, 1.0, 1.0, 1.0, 1.0, 1.0, 1.0, 1.0, 1.0, 1.0, 1.0, 1.0, 1.0, 1.0, 1.0, 1.0, 1.0, 0.9911, 0.9911, 0.9911, 0.9961, 0.9911, 0.9911, 0.9911, 0.9961, 0.9911, 0.9911, 0.9911, 0.9961, 1.0, 1.0, 1.0, 1.0, 1.0, 1.0, 1.0, 1.0, 1.0, 1.0, 1.0, 1.0, 1.0, 1.0, 1.0, 1.0, 1.0, 1.0, 1.0, 1.0, 1.0, 1.0, 1.0, 1.0, 1.0, 1.0, 1.0, 1.0, 1.0, 1.0, 1.0, 1.0, 1.0, 1.0, 1.0, 1.0, 1.0, 1.0, 1.0, 1.0, 1.0, 1.0, 1.0, 1.0, 1.0, 1.0, 1.0, 1.0, 1.0, 1.0, 1.0, 1.0, 1.0, 1.0, 1.0, 1.0, 1.0, 1.0, 1.0, 1.0, 1.0, 1.0, 1.0, 1.0, 1.0, 1.0, 1.0, 1.0, 1.0, 1.0, 1.0, 1.0, 1.0, 1.0, 1.0, 1.0, 1.0, 1.0, 1.0, 1.0, 1.0, 1.0, 1.0, 1.0, 1.0, 1.0, 1.0, 1.0, 1.0, 1.0, 1.0, 1.0, 1.0, 1.0, 1.0, 1.0, 1.0, 1.0, 1.0, 1.0, 1.0, 1.0, 1.0, 1.0, 1.0, 1.0, 1.0, 1.0, 1.0, 1.0, 1.0, 1.0, 1.0, 1.0, 1.0, 1.0, 1.0, 1.0, 1.0, 1.0, 1.0, 1.0, 1.0, 1.0, 1.0, 1.0, 1.0, 1.0, 1.0, 1.0, 1.0, 1.0, 1.0, 1.0, 1.0, 1.0, 1.0, 1.0, 1.0, 1.0, 1.0, 1.0, 1.0, 1.0, 1.0, 1.0, 1.0, 1.0, 1.0, 1.0, 1.0, 1.0, 1.0, 1.0, 1.0, 1.0, 1.0, 1.0, 1.0, 1.0, 1.0, 1.0, 1.0, 1.0, 1.0, 1.0, 1.0, 1.0, 1.0, 1.0, 1.0, 1.0, 1.0, 1.0, 1.0, 1.0, 0.9911, 0.9911, 0.9911, 0.9961, 0.9911, 0.9911, 0.9911, 0.9961, 0.9911, 0.9911, 0.9911, 0.9961, 1.0, 1.0, 1.0, 1.0, 0.9911, 0.9911, 0.9911, 0.9961, 1.0, 1.0, 1.0, 1.0, 1.0, 1.0, 1.0, 1.0, 1.0, 1.0, 1.0, 1.0, 0.9911, 0.9911, 0.9911, 0.9961, 1.0, 1.0, 1.0, 1.0, 1.0, 1.0, 1.0, 1.0, 0.9911, 0.9911, 0.9911, 0.9961, 1.0, 1.0, 1.0, 1.0, 1.0, 1.0, 1.0, 1.0, 1.0, 1.0, 1.0, 1.0, 1.0, 1.0, 1.0, 1.0, 1.0, 1.0, 1.0, 1.0, 1.0, 1.0, 1.0, 1.0, 1.0, 1.0, 1.0, 1.0, 1.0, 1.0, 1.0, 1.0, 1.0, 1.0, 1.0, 1.0, 1.0, 1.0, 1.0, 1.0, 1.0, 1.0, 1.0, 1.0, 0.9911, 0.9911, 0.9911, 0.9961, 0.9911, 0.9911, 0.9911, 0.9961, 1.0, 1.0, 1.0, 1.0, 1.0, 1.0, 1.0, 1.0, 1.0, 1.0, 1.0, 1.0, 1.0, 1.0, 1.0, 1.0, 1.0, 1.0, 1.0, 1.0, 1.0, 1.0, 1.0, 1.0, 1.0, 1.0, 1.0, 1.0, 1.0, 1.0, 1.0, 1.0, 1.0, 1.0, 1.0, 1.0, 1.0, 1.0, 1.0, 1.0, 1.0, 1.0, 1.0, 1.0, 1.0, 1.0, 1.0, 1.0, 1.0, 1.0, 1.0, 1.0, 1.0, 1.0, 1.0, 1.0, 1.0, 1.0, 1.0, 1.0, 1.0, 1.0, 1.0, 1.0, 1.0, 1.0, 1.0, 1.0, 1.0, 1.0, 1.0, 1.0, 1.0, 1.0, 1.0, 1.0, 1.0, 1.0, 1.0, 1.0, 1.0, 1.0, 1.0, 1.0, 1.0, 1.0, 1.0, 1.0, 1.0, 1.0, 1.0, 1.0, 1.0, 1.0, 1.0, 1.0, 1.0, 1.0, 1.0, 1.0, 1.0, 1.0, 1.0, 1.0, 1.0, 1.0, 1.0, 1.0, 1.0, 1.0, 1.0, 1.0, 1.0, 1.0, 1.0, 1.0, 1.0, 1.0, 1.0, 1.0, 1.0, 1.0, 1.0, 1.0, 1.0, 1.0, 1.0, 1.0, 1.0, 1.0, 1.0, 1.0, 1.0, 1.0, 1.0, 1.0, 1.0, 1.0, 1.0, 1.0, 1.0, 1.0, 1.0, 1.0, 1.0, 1.0, 1.0, 1.0, 1.0, 1.0, 1.0, 1.0, 1.0, 1.0, 1.0, 1.0, 1.0, 1.0, 1.0, 1.0, 1.0, 1.0, 1.0, 1.0, 1.0, 1.0, 1.0, 1.0, 1.0, 1.0, 1.0, 1.0, 1.0, 1.0, 1.0, 1.0, 1.0, 1.0, 1.0, 1.0, 1.0, 1.0, 1.0, 1.0, 1.0, 1.0, 1.0, 1.0, 1.0, 1.0, 1.0, 1.0, 1.0, 1.0, 1.0, 1.0, 1.0, 1.0, 1.0, 1.0, 1.0, 1.0, 1.0, 1.0, 1.0, 1.0, 1.0, 1.0, 1.0, 1.0, 1.0, 1.0, 1.0, 1.0, 1.0, 1.0, 1.0, 1.0, 1.0, 1.0, 1.0, 1.0, 1.0, 1.0, 1.0, 1.0, 1.0, 1.0, 1.0, 1.0, 1.0, 1.0, 1.0, 1.0, 1.0, 1.0, 1.0, 1.0, 1.0, 1.0, 1.0, 1.0, 1.0, 1.0, 1.0, 1.0, 1.0, 1.0, 1.0, 1.0, 1.0, 1.0, 1.0, 1.0, 1.0, 1.0, 1.0, 1.0, 1.0, 1.0, 1.0, 1.0, 1.0, 1.0, 1.0, 1.0, 1.0, 1.0, 1.0, 1.0, 1.0, 1.0, 1.0, 1.0, 1.0, 1.0, 1.0, 1.0, 1.0, 1.0, 1.0, 1.0, 1.0, 1.0, 1.0, 1.0, 1.0, 1.0, 1.0, 1.0, 1.0, 1.0, 1.0, 1.0, 1.0, 1.0, 1.0, 1.0, 1.0, 1.0, 1.0, 1.0, 1.0, 1.0, 1.0, 1.0, 1.0, 1.0, 1.0, 1.0, 1.0, 1.0, 1.0, 1.0, 1.0, 1.0, 1.0, 1.0, 1.0, 1.0, 1.0, 1.0, 1.0, 1.0, 1.0, 1.0, 1.0, 1.0, 1.0, 1.0, 1.0, 1.0, 1.0, 1.0, 1.0, 1.0, 1.0, 1.0, 1.0, 1.0, 1.0, 1.0, 1.0, 1.0, 1.0, 1.0, 1.0, 1.0, 1.0, 1.0, 1.0, 1.0, 1.0, 1.0, 1.0, 1.0, 0.9911, 0.9911, 0.9911, 0.9961, 1.0, 1.0, 1.0, 1.0, 1.0, 1.0, 1.0, 1.0, 1.0, 1.0, 1.0, 1.0, 1.0, 1.0, 1.0, 1.0, 1.0, 1.0, 1.0, 1.0, 1.0, 1.0, 1.0, 1.0, 1.0, 1.0, 1.0, 1.0, 1.0, 1.0, 1.0, 1.0, 1.0, 1.0, 1.0, 1.0, 1.0, 1.0, 1.0, 1.0, 1.0, 1.0, 1.0, 1.0, 1.0, 1.0, 1.0, 1.0, 1.0, 1.0, 1.0, 1.0, 1.0, 1.0, 1.0, 1.0, 1.0, 1.0, 1.0, 1.0, 1.0, 1.0, 1.0, 1.0, 1.0, 1.0, 1.0, 1.0, 1.0, 1.0, 1.0, 1.0, 1.0, 1.0, 1.0, 1.0, 1.0, 1.0, 1.0, 1.0, 1.0, 1.0, 1.0, 1.0, 0.9911, 0.9911, 0.9911, 0.9961, 0.9911, 0.9911, 0.9911, 0.9961, 1.0, 1.0, 1.0, 1.0, 0.9911, 0.9911, 0.9911, 0.9961, 0.9911, 0.9911, 0.9911, 0.9961, 0.9911, 0.9911, 0.9911, 0.9961, 0.9911, 0.9911, 0.9911, 0.9961, 1.0, 1.0, 1.0, 1.0, 1.0, 1.0, 1.0, 1.0, 1.0, 1.0, 1.0, 1.0, 1.0, 1.0, 1.0, 1.0, 1.0, 1.0, 1.0, 1.0, 1.0, 1.0, 1.0, 1.0, 1.0, 1.0, 1.0, 1.0, 1.0, 1.0, 1.0, 1.0, 1.0, 1.0, 1.0, 1.0, 1.0, 1.0, 1.0, 1.0, 1.0, 1.0, 1.0, 1.0, 1.0, 1.0, 1.0, 1.0, 1.0, 1.0, 1.0, 1.0, 1.0, 1.0, 1.0, 1.0, 1.0, 1.0, 1.0, 1.0, 1.0, 1.0, 1.0, 1.0, 1.0, 1.0, 1.0, 1.0, 1.0, 1.0, 1.0, 1.0, 1.0, 1.0, 1.0, 1.0, 1.0, 1.0, 1.0, 1.0, 1.0, 1.0, 1.0, 1.0, 1.0, 1.0, 1.0, 1.0, 1.0, 1.0, 1.0, 1.0, 1.0, 1.0, 1.0, 1.0, 1.0, 1.0, 1.0, 1.0, 1.0, 1.0, 1.0, 1.0, 1.0, 1.0, 1.0, 1.0, 1.0, 1.0, 1.0, 1.0, 1.0, 1.0, 1.0, 1.0, 1.0, 1.0, 1.0, 1.0, 1.0, 1.0, 1.0, 1.0, 1.0, 1.0, 1.0, 1.0, 1.0, 1.0, 1.0, 1.0, 1.0, 1.0, 1.0, 1.0, 1.0, 1.0, 1.0, 1.0, 1.0, 1.0, 1.0, 1.0, 1.0, 1.0, 1.0, 1.0, 1.0, 1.0, 1.0, 1.0, 1.0, 1.0, 1.0, 1.0, 1.0, 1.0, 1.0, 1.0, 1.0, 1.0, 1.0, 1.0, 1.0, 1.0, 1.0, 1.0, 1.0, 1.0, 1.0, 1.0, 1.0, 1.0, 1.0, 1.0, 1.0, 1.0, 1.0, 1.0, 1.0, 1.0, 1.0, 1.0, 1.0, 1.0, 1.0, 1.0, 1.0, 1.0, 1.0, 1.0, 1.0, 1.0, 1.0, 1.0, 1.0, 1.0, 1.0, 1.0, 1.0, 1.0, 1.0, 1.0, 1.0, 1.0, 1.0, 1.0, 1.0, 1.0, 1.0, 1.0, 1.0, 1.0, 1.0, 1.0, 1.0, 1.0, 1.0, 1.0, 1.0, 1.0, 1.0, 1.0, 1.0, 1.0, 1.0, 1.0, 1.0, 1.0, 1.0, 1.0, 1.0, 1.0, 1.0, 1.0, 1.0, 1.0, 1.0, 1.0, 1.0, 1.0, 1.0, 1.0, 1.0, 1.0, 1.0, 1.0, 1.0, 1.0, 1.0, 1.0, 1.0, 1.0, 1.0, 1.0, 1.0, 1.0, 1.0, 1.0, 1.0, 1.0, 1.0, 1.0, 1.0, 1.0, 1.0, 1.0, 1.0, 1.0, 1.0, 1.0, 1.0, 1.0, 1.0, 1.0, 1.0, 1.0, 1.0, 1.0, 1.0, 1.0, 1.0, 1.0, 1.0, 1.0, 1.0, 1.0, 1.0, 1.0, 1.0, 1.0, 1.0, 1.0, 1.0, 1.0, 1.0, 1.0, 1.0, 1.0, 1.0, 1.0, 1.0, 1.0, 1.0, 1.0, 1.0, 1.0, 1.0, 1.0, 1.0, 1.0, 1.0, 1.0, 1.0, 1.0, 1.0, 1.0, 1.0, 1.0, 1.0, 1.0, 1.0, 1.0, 1.0, 1.0, 1.0, 1.0, 1.0, 1.0, 1.0, 1.0, 1.0, 1.0, 1.0, 1.0, 1.0, 1.0, 1.0, 1.0, 1.0, 1.0, 1.0, 1.0, 1.0, 1.0, 1.0, 1.0, 1.0, 1.0, 1.0, 1.0, 1.0, 1.0, 1.0, 1.0, 1.0, 1.0, 1.0, 1.0, 1.0, 1.0, 1.0, 1.0, 1.0, 1.0, 1.0, 1.0, 1.0, 1.0, 1.0, 1.0, 1.0, 1.0, 1.0, 1.0, 1.0, 1.0, 1.0, 1.0, 1.0, 1.0, 1.0, 1.0, 1.0, 1.0, 1.0, 1.0, 1.0, 1.0, 1.0, 1.0, 1.0, 1.0, 1.0, 1.0, 1.0, 1.0, 1.0, 1.0, 1.0, 1.0, 1.0, 1.0, 1.0, 1.0, 1.0, 1.0, 1.0, 1.0, 1.0, 1.0, 1.0, 1.0, 1.0, 1.0, 1.0, 1.0, 1.0, 1.0, 1.0, 1.0, 1.0, 1.0, 1.0, 1.0, 1.0, 1.0, 1.0, 1.0, 1.0, 1.0, 1.0, 1.0, 1.0, 1.0, 1.0, 1.0, 1.0, 1.0, 1.0, 1.0, 1.0, 1.0, 1.0, 1.0, 1.0, 1.0, 1.0, 1.0, 1.0, 1.0, 1.0, 1.0, 1.0, 1.0, 1.0, 1.0, 1.0, 1.0, 1.0, 1.0, 1.0, 1.0, 1.0, 1.0, 1.0, 1.0, 1.0, 1.0, 1.0, 1.0, 1.0, 1.0, 1.0, 1.0, 1.0, 1.0, 1.0, 1.0, 1.0, 1.0, 1.0, 1.0, 1.0, 1.0, 1.0, 1.0, 1.0, 1.0, 1.0, 1.0, 1.0, 1.0, 1.0, 1.0, 1.0, 1.0, 1.0, 1.0, 1.0, 1.0, 1.0, 1.0, 1.0, 1.0, 1.0, 1.0, 1.0, 1.0, 1.0, 1.0, 1.0, 1.0, 1.0, 1.0, 1.0, 1.0, 1.0, 1.0, 1.0, 1.0, 1.0, 1.0, 1.0, 1.0, 1.0, 1.0, 1.0, 1.0, 1.0, 1.0, 1.0, 1.0, 1.0, 1.0, 1.0, 1.0, 1.0, 1.0, 1.0, 1.0, 1.0, 1.0, 1.0, 1.0, 1.0, 1.0, 1.0, 1.0, 1.0, 1.0, 1.0, 1.0, 1.0, 1.0, 1.0, 1.0, 1.0, 1.0, 1.0, 1.0, 1.0, 1.0, 1.0, 1.0, 1.0, 1.0, 1.0, 1.0, 1.0, 1.0, 1.0, 1.0, 1.0, 1.0, 1.0, 1.0, 1.0, 1.0, 1.0, 1.0, 1.0, 1.0, 1.0, 1.0, 1.0, 1.0, 1.0, 1.0, 1.0, 1.0, 1.0, 1.0, 1.0, 1.0, 1.0, 1.0, 1.0, 1.0, 1.0, 1.0, 1.0, 1.0, 1.0, 1.0, 1.0, 1.0, 1.0, 1.0, 1.0, 1.0, 1.0, 1.0, 1.0, 1.0, 1.0, 1.0, 1.0, 1.0, 1.0, 1.0, 1.0, 1.0, 1.0, 1.0, 1.0, 1.0, 1.0, 1.0, 1.0, 1.0, 1.0, 1.0, 1.0, 1.0, 1.0, 1.0, 1.0, 1.0, 1.0, 1.0, 1.0, 1.0, 1.0, 1.0, 1.0, 1.0, 1.0, 1.0, 1.0, 1.0, 1.0, 1.0, 1.0, 1.0, 1.0, 1.0, 1.0, 1.0, 1.0, 1.0, 1.0, 1.0, 1.0, 1.0, 1.0, 1.0, 1.0, 1.0, 1.0, 1.0, 1.0, 1.0, 1.0, 1.0, 1.0, 1.0, 1.0, 1.0, 1.0, 1.0, 1.0, 1.0, 1.0, 1.0, 1.0, 1.0, 1.0, 1.0, 1.0, 1.0, 1.0, 1.0, 1.0, 1.0, 1.0, 1.0, 1.0, 1.0, 1.0, 1.0, 1.0, 1.0, 1.0, 1.0, 1.0, 1.0, 1.0, 1.0, 1.0, 1.0, 1.0, 1.0, 1.0, 1.0, 1.0, 1.0, 1.0, 1.0, 1.0, 1.0, 1.0, 1.0, 1.0, 1.0, 1.0, 1.0, 1.0, 1.0, 1.0, 1.0, 1.0, 1.0, 1.0, 1.0, 1.0, 1.0, 1.0, 1.0, 1.0, 1.0, 1.0, 1.0, 1.0, 1.0, 1.0, 1.0, 1.0, 1.0, 1.0, 1.0, 1.0, 1.0, 1.0, 1.0, 1.0, 1.0, 1.0, 1.0, 1.0, 1.0, 1.0, 1.0, 1.0, 1.0, 1.0, 1.0, 1.0, 1.0, 1.0, 1.0, 1.0, 1.0, 1.0, 1.0, 1.0, 1.0, 1.0, 1.0, 1.0, 1.0, 1.0, 1.0, 1.0, 1.0, 1.0, 1.0, 1.0, 1.0, 1.0, 1.0, 1.0, 1.0, 1.0, 1.0, 1.0, 1.0, 1.0, 1.0, 1.0, 1.0, 1.0, 1.0, 1.0, 1.0, 1.0, 1.0, 1.0, 1.0, 1.0, 1.0, 1.0, 1.0, 1.0, 1.0, 1.0, 1.0, 1.0, 1.0, 1.0, 1.0, 1.0, 1.0, 1.0, 1.0, 1.0, 1.0, 1.0, 1.0, 1.0, 1.0, 1.0, 1.0, 1.0, 1.0, 1.0, 1.0, 1.0, 1.0, 1.0, 1.0, 1.0, 1.0, 1.0, 1.0, 1.0, 1.0, 1.0, 1.0, 1.0, 1.0, 1.0, 1.0, 1.0, 1.0, 1.0, 1.0, 1.0, 1.0, 1.0, 1.0, 1.0, 1.0, 1.0, 1.0, 1.0, 1.0, 1.0, 1.0, 1.0, 1.0, 1.0, 1.0, 1.0, 1.0, 1.0, 1.0, 1.0, 1.0, 1.0, 1.0, 1.0, 1.0, 1.0, 1.0, 1.0, 1.0, 1.0, 1.0, 1.0, 1.0, 1.0, 1.0, 1.0, 1.0, 1.0, 1.0, 1.0, 1.0, 1.0, 1.0, 1.0, 1.0, 1.0, 1.0, 1.0, 1.0, 1.0, 1.0, 1.0, 1.0, 1.0, 1.0, 1.0, 1.0, 1.0, 1.0, 1.0, 1.0, 1.0, 1.0, 1.0, 1.0, 1.0, 1.0, 1.0, 1.0, 1.0, 1.0, 1.0, 1.0, 1.0, 1.0, 1.0, 1.0, 1.0, 1.0, 1.0, 1.0, 1.0, 1.0, 1.0, 1.0, 1.0, 1.0, 1.0, 1.0, 1.0, 1.0, 1.0, 1.0, 1.0, 1.0, 1.0, 1.0, 1.0, 1.0, 1.0, 1.0, 1.0, 1.0, 1.0, 1.0, 1.0, 1.0, 1.0, 1.0, 1.0, 1.0, 1.0, 1.0, 1.0, 1.0, 1.0, 1.0, 1.0, 1.0, 1.0, 1.0, 1.0, 1.0, 1.0, 1.0, 1.0, 1.0, 1.0, 1.0, 1.0, 1.0, 1.0, 1.0, 1.0, 1.0, 1.0, 1.0, 1.0, 1.0, 1.0, 1.0, 1.0, 1.0, 1.0, 1.0, 1.0, 1.0, 1.0, 1.0, 1.0, 1.0, 1.0, 1.0, 1.0, 1.0, 1.0, 1.0, 1.0, 1.0, 1.0, 1.0, 1.0, 1.0, 1.0, 1.0, 1.0, 1.0, 1.0, 1.0, 1.0, 1.0, 1.0, 1.0, 1.0, 1.0, 1.0, 1.0, 1.0, 1.0, 1.0, 1.0, 1.0, 1.0, 1.0, 1.0, 1.0, 1.0, 1.0, 1.0, 1.0, 1.0, 1.0, 1.0, 1.0, 1.0, 1.0, 1.0, 1.0, 1.0, 1.0, 1.0, 1.0, 1.0, 1.0, 1.0, 1.0, 1.0, 1.0, 1.0, 1.0, 1.0, 1.0, 1.0, 1.0, 1.0, 1.0, 1.0, 1.0, 1.0, 1.0, 1.0, 1.0, 1.0, 1.0, 1.0, 1.0, 1.0, 1.0, 1.0, 1.0, 1.0, 1.0, 1.0, 1.0, 1.0, 1.0, 1.0, 1.0, 1.0, 1.0, 1.0, 1.0, 1.0, 1.0, 1.0, 1.0, 1.0, 1.0, 1.0, 1.0, 1.0, 1.0, 1.0, 1.0, 1.0, 1.0, 1.0, 1.0, 1.0, 1.0, 1.0, 1.0, 1.0, 1.0, 1.0, 1.0, 1.0, 1.0, 1.0, 1.0, 1.0, 1.0, 1.0, 1.0, 1.0, 1.0, 1.0, 1.0, 1.0, 1.0, 1.0, 1.0, 1.0, 1.0, 1.0, 1.0, 1.0, 1.0, 1.0, 1.0, 1.0, 1.0, 1.0, 1.0, 1.0, 1.0, 1.0, 1.0, 1.0, 1.0, 1.0, 1.0, 1.0, 1.0, 1.0, 1.0, 1.0, 1.0, 1.0, 1.0, 1.0, 1.0, 1.0, 1.0, 1.0, 1.0, 1.0, 1.0, 1.0, 1.0, 1.0, 1.0, 1.0, 1.0, 1.0, 1.0, 1.0, 1.0, 1.0, 1.0, 1.0, 1.0, 1.0, 1.0, 1.0, 1.0, 1.0, 1.0, 1.0, 1.0, 1.0, 1.0, 1.0, 1.0, 1.0, 1.0, 1.0, 1.0, 1.0, 1.0, 1.0, 1.0, 1.0, 1.0, 1.0, 1.0, 1.0, 1.0, 1.0, 1.0, 1.0, 1.0, 1.0, 1.0, 1.0, 1.0, 1.0, 1.0, 1.0, 1.0, 1.0, 1.0, 1.0, 1.0, 1.0, 1.0, 1.0, 1.0, 1.0, 1.0, 1.0, 1.0, 1.0, 1.0, 1.0, 1.0, 1.0, 1.0, 1.0, 1.0, 1.0, 1.0, 1.0, 1.0, 1.0, 1.0, 1.0, 1.0, 1.0, 1.0, 1.0, 1.0, 1.0, 1.0, 1.0, 1.0, 1.0, 1.0, 1.0, 1.0, 1.0, 1.0, 1.0, 1.0, 1.0, 1.0, 1.0, 1.0, 1.0, 1.0, 1.0, 1.0, 1.0, 1.0, 1.0, 1.0, 1.0, 1.0, 1.0, 1.0, 1.0, 1.0, 1.0, 1.0, 1.0, 1.0, 1.0, 1.0, 1.0, 1.0, 1.0, 1.0, 1.0, 1.0, 1.0, 1.0, 1.0, 1.0, 1.0, 1.0, 1.0, 1.0, 1.0, 1.0, 1.0, 1.0, 1.0, 1.0, 1.0, 1.0, 1.0, 1.0, 1.0, 1.0, 1.0, 1.0, 1.0, 1.0, 1.0, 1.0, 1.0, 1.0, 1.0, 1.0, 1.0, 1.0, 1.0, 1.0, 1.0, 1.0, 1.0, 1.0, 1.0, 1.0, 1.0, 1.0, 1.0, 1.0, 1.0, 1.0, 1.0, 1.0, 1.0, 1.0, 1.0, 1.0, 1.0, 1.0, 1.0, 1.0, 1.0, 1.0, 1.0, 1.0, 1.0, 1.0, 1.0, 1.0, 1.0, 1.0, 1.0, 1.0, 1.0, 1.0, 1.0, 1.0, 1.0, 1.0, 1.0, 1.0, 1.0, 1.0, 1.0, 1.0, 1.0, 1.0, 1.0, 1.0, 1.0, 1.0, 1.0, 1.0, 1.0, 1.0, 1.0, 1.0, 1.0, 1.0, 1.0, 1.0, 1.0, 1.0, 1.0, 1.0, 1.0, 1.0, 1.0, 1.0, 1.0, 1.0, 1.0, 1.0, 1.0, 1.0, 1.0, 1.0, 1.0, 1.0, 1.0, 1.0, 1.0, 1.0, 1.0, 1.0, 1.0, 1.0, 1.0, 1.0, 1.0, 1.0, 1.0, 1.0, 1.0, 1.0, 1.0, 1.0, 1.0, 1.0, 1.0, 1.0, 1.0, 1.0, 1.0, 1.0, 1.0, 1.0, 1.0, 1.0, 1.0, 1.0, 1.0, 1.0, 1.0, 1.0, 1.0, 1.0, 1.0, 1.0, 1.0, 1.0, 1.0, 1.0, 1.0, 1.0, 1.0, 1.0, 1.0, 1.0, 1.0, 1.0, 1.0, 1.0, 1.0, 1.0, 1.0, 1.0, 1.0, 1.0, 1.0, 1.0, 1.0, 1.0, 1.0, 1.0, 1.0, 1.0, 1.0, 1.0, 1.0, 1.0, 1.0, 1.0, 1.0, 1.0, 1.0, 1.0, 1.0, 1.0, 1.0, 1.0, 1.0, 1.0, 1.0, 1.0, 1.0, 1.0, 1.0, 1.0, 1.0, 1.0, 1.0, 1.0, 1.0, 1.0, 1.0, 1.0, 1.0, 1.0, 1.0, 1.0, 1.0, 1.0, 1.0, 1.0, 1.0, 0.9911, 0.9911, 0.9911, 0.9961, 0.9911, 0.9911, 0.9911, 0.9961, 0.9911, 0.9911, 0.9911, 0.9961, 0.9911, 0.9911, 0.9911, 0.9961, 1.0, 1.0, 1.0, 1.0, 0.9911, 0.9911, 0.9911, 0.9961, 0.9911, 0.9911, 0.9911, 0.9961, 1.0, 1.0, 1.0, 1.0, 0.9911, 0.9911, 0.9911, 0.9961, 0.9911, 0.9911, 0.9911, 0.9961, 0.9911, 0.9911, 0.9911, 0.9961, 0.9911, 0.9911, 0.9911, 0.9961, 0.9911, 0.9911, 0.9911, 0.9961, 1.0, 1.0, 1.0, 1.0, 0.9911, 0.9911, 0.9911, 0.9961, 0.9911, 0.9911, 0.9911, 0.9961, 0.9911, 0.9911, 0.9911, 0.9961, 1.0, 1.0, 1.0, 1.0, 1.0, 1.0, 1.0, 1.0, 0.9911, 0.9911, 0.9911, 0.9961, 0.9911, 0.9911, 0.9911, 0.9961, 1.0, 1.0, 1.0, 1.0, 1.0, 1.0, 1.0, 1.0, 0.9911, 0.9911, 0.9911, 0.9961, 0.9911, 0.9911, 0.9911, 0.9961, 1.0, 1.0, 1.0, 1.0, 1.0, 1.0, 1.0, 1.0, 0.9911, 0.9911, 0.9911, 0.9961, 1.0, 1.0, 1.0, 1.0, 1.0, 1.0, 1.0, 1.0, 1.0, 1.0, 1.0, 1.0, 1.0, 1.0, 1.0, 1.0, 1.0, 1.0, 1.0, 1.0, 1.0, 1.0, 1.0, 1.0, 1.0, 1.0, 1.0, 1.0, 1.0, 1.0, 1.0, 1.0, 1.0, 1.0, 1.0, 1.0, 1.0, 1.0, 1.0, 1.0, 1.0, 1.0, 1.0, 1.0, 1.0, 1.0, 1.0, 1.0, 1.0, 1.0, 1.0, 1.0, 1.0, 1.0, 1.0, 1.0, 1.0, 1.0, 1.0, 1.0, 1.0, 1.0, 1.0, 1.0, 1.0, 1.0, 1.0, 1.0, 1.0, 1.0, 1.0, 1.0, 1.0, 1.0, 1.0, 1.0, 1.0, 1.0, 1.0, 1.0, 1.0, 1.0, 1.0, 1.0, 1.0, 1.0, 1.0, 1.0, 1.0, 1.0, 1.0, 1.0, 1.0, 1.0, 1.0, 1.0, 1.0, 1.0, 1.0, 1.0, 1.0, 1.0, 1.0, 1.0, 1.0, 1.0, 1.0, 1.0, 1.0, 1.0, 1.0, 1.0])
me_cube_001.update()

# ---- objects
ob_light = bpy.data.objects.new('Light', light_light)
ob_camera = bpy.data.objects.new('Camera', cam_camera)
ob_ref_left = bpy.data.objects.new('Ref_Left', None)
ob_ref_front = bpy.data.objects.new('Ref_Front', None)
ob_fighter = bpy.data.objects.new('Fighter', me_cube_001)
ob_ref_back = bpy.data.objects.new('Ref_Back', None)
ob_ref_right = bpy.data.objects.new('Ref_Right', None)

# ---- transforms, parenting, visibility, modifiers, constraints
ob_light.location = (-5.0, -5.0, 5.904)
ob_light.rotation_euler = (0.6503, 0.05522, 1.866)
ob_light.lock_rotations_4d = False
ob_light.empty_display_type = 'ARROWS'
ob_light.color = (0.0, 0.0, 0.0, 0.0)
ob_light.hide_render = True
ob_light.lineart.crease_threshold = 0.0
ob_camera.location = (30.0, -30.0, 20.0)
ob_camera.rotation_euler = (1.109, 0.0, 0.7854)
ob_camera.lock_rotations_4d = False
ob_camera.empty_display_type = 'ARROWS'
ob_camera.color = (0.0, 0.0, 0.0, 0.0)
ob_camera.hide_render = True
ob_camera.display_type = 'WIRE'
ob_camera.lineart.crease_threshold = 0.0
ob_ref_left.location = (10.0, -2.94, 0.0)
ob_ref_left.rotation_euler = (1.571, 0.0, 4.712)
ob_ref_left.scale = (5.0, 5.0, 1.0)
ob_ref_left.empty_display_type = 'IMAGE'
ob_ref_left.empty_display_size = 5.0
ob_ref_left.use_empty_image_alpha = True
ob_ref_left.color = (1.0, 1.0, 1.0, 0.8)
ob_ref_left.hide_render = True
ob_ref_front.location = (8.437, -15.0, 0.0)
ob_ref_front.rotation_euler = (1.571, 0.0, 0.0)
ob_ref_front.scale = (5.0, 5.0, 1.0)
ob_ref_front.empty_display_type = 'IMAGE'
ob_ref_front.empty_display_size = 5.0
ob_ref_front.use_empty_image_alpha = True
ob_ref_front.color = (1.0, 1.0, 1.0, 0.8)
ob_ref_front.hide_render = True
ob_fighter.location = (0.0, 0.0, 0.0)
_m = ob_fighter.modifiers.new('Mirror', 'MIRROR')
ob_ref_back.location = (-3.1, 15.0, 0.0)
ob_ref_back.rotation_euler = (1.571, 0.0, 0.0)
ob_ref_back.scale = (5.0, 5.0, 1.0)
ob_ref_back.empty_display_type = 'IMAGE'
ob_ref_back.empty_display_size = 5.0
ob_ref_back.use_empty_image_alpha = True
ob_ref_back.color = (1.0, 1.0, 1.0, 0.8)
ob_ref_back.hide_render = True
ob_ref_right.location = (-10.0, -2.94, 0.0)
ob_ref_right.rotation_euler = (1.571, 0.0, 4.712)
ob_ref_right.scale = (5.0, 5.0, 1.0)
ob_ref_right.empty_display_type = 'IMAGE'
ob_ref_right.empty_display_size = 5.0
ob_ref_right.use_empty_image_alpha = True
ob_ref_right.color = (1.0, 1.0, 1.0, 0.8)
ob_ref_right.hide_render = True

# ---- collection membership
col_collection.objects.link(ob_light)
col_collection.objects.link(ob_camera)
col_collection.objects.link(ob_ref_left)
col_collection.objects.link(ob_ref_front)
col_collection.objects.link(ob_fighter)
col_collection.objects.link(ob_ref_back)
col_collection.objects.link(ob_ref_right)

# ---- scene / render settings (as saved in the file)
scene.camera = ob_camera
scene.frame_start = 1; scene.frame_end = 250; scene.frame_set(12)
scene.render.engine = 'BLENDER_EEVEE_NEXT'
scene.cycles.sampling_pattern = 'TABULATED_SOBOL'
bpy.context.view_layer.update()

# ---- added for rendering (the .blend has no usable light): sun
light_auto_sun = bpy.data.lights.new('AutoSun', 'SUN')
light_auto_sun.energy = 3.0
light_auto_sun.angle = 0.0523599
ob_auto_sun = bpy.data.objects.new('AutoSun', light_auto_sun)
scene.collection.objects.link(ob_auto_sun)
ob_auto_sun.rotation_euler = (0.872665, 0.174533, 0.523599)
bpy.context.view_layer.update()
